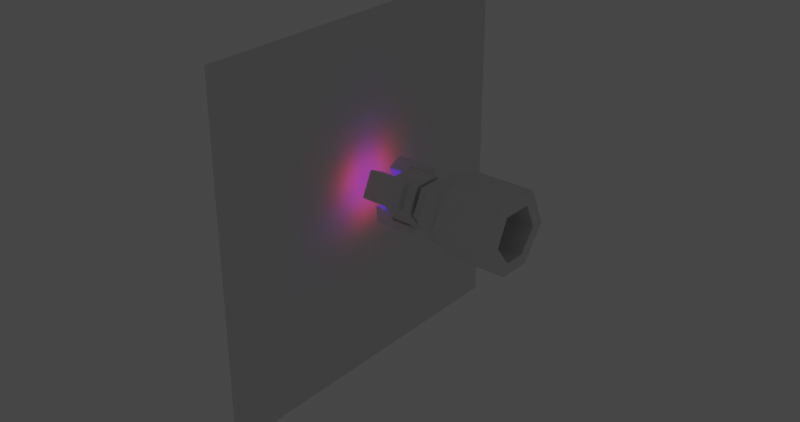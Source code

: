 # Source: minigun.blend  (saved by Blender 3.6.11; exported with 4.5.12 LTS)
import bpy
from mathutils import Matrix  # noqa: F401  (used for matrix-valued properties, if any)

bpy.ops.wm.read_factory_settings(use_empty=True)
scene = bpy.context.scene
scene.name = 'Scene'

# ---- collections
col_collection = bpy.data.collections.new('Collection'); scene.collection.children.link(col_collection)
col_minigun = bpy.data.collections.new('Minigun'); scene.collection.children.link(col_minigun)
col_pistol = bpy.data.collections.new('Pistol'); scene.collection.children.link(col_pistol)
col_pistol.hide_render = True
col_pistol.hide_viewport = True

# ---- materials (node trees are filled in below, after node groups)
mat_material_001 = bpy.data.materials.new('Material.001')
mat_material_003 = bpy.data.materials.new('Material.003')
mat_material_002 = bpy.data.materials.new('Material.002')

# ---- node groups
ng_auto_smooth = bpy.data.node_groups.new('Auto Smooth', 'GeometryNodeTree')
_s = ng_auto_smooth.interface.new_socket(name='Geometry', in_out='OUTPUT', socket_type='NodeSocketGeometry')
_s = ng_auto_smooth.interface.new_socket(name='Geometry', in_out='INPUT', socket_type='NodeSocketGeometry')
_s = ng_auto_smooth.interface.new_socket(name='Angle', in_out='INPUT', socket_type='NodeSocketFloat')
_s.subtype = 'ANGLE'
_s.min_value = 0.0
_s.max_value = 3.142
ng_auto_smooth.is_modifier = True
_N = ng_auto_smooth.nodes; _L = ng_auto_smooth.links
n0 = _N.new('NodeGroupOutput'); n0.name = 'Group Output'; n0.location = (480, -100)
n1 = _N.new('NodeGroupInput'); n1.name = 'Group Input'; n1.location = (-420, -300)
n2 = _N.new('NodeGroupInput'); n2.name = 'Group Input.001'; n2.location = (-60, -100)
n3 = _N.new('GeometryNodeSetShadeSmooth'); n3.name = 'Set Shade Smooth'; n3.location = (120, -100)
n3.domain = 'EDGE'
n4 = _N.new('GeometryNodeSetShadeSmooth'); n4.name = 'Set Shade Smooth.001'; n4.location = (300, -100)
n5 = _N.new('GeometryNodeInputMeshEdgeAngle'); n5.name = 'Edge Angle'; n5.location = (-420, -220)
n6 = _N.new('GeometryNodeInputEdgeSmooth'); n6.name = 'Is Edge Smooth'; n6.location = (-60, -160)
n7 = _N.new('GeometryNodeInputShadeSmooth'); n7.name = 'Is Face Smooth'; n7.location = (-240, -340)
n8 = _N.new('FunctionNodeBooleanMath'); n8.name = 'Boolean Math'; n8.location = (-60, -220)
n9 = _N.new('FunctionNodeCompare'); n9.name = 'Compare'; n9.location = (-240, -180)
n9.operation = 'LESS_EQUAL'
_L.new(n5.outputs[0], n9.inputs[0])
_L.new(n4.outputs[0], n0.inputs[0])
_L.new(n1.outputs[1], n9.inputs[1])
_L.new(n9.outputs[0], n8.inputs[0])
_L.new(n7.outputs[0], n8.inputs[1])
_L.new(n2.outputs[0], n3.inputs[0])
_L.new(n6.outputs[0], n3.inputs[1])
_L.new(n3.outputs[0], n4.inputs[0])
_L.new(n8.outputs[0], n3.inputs[2])
n0.is_active_output = True

# ---- material node trees
mat_material_001.use_nodes = True; mat_material_001.node_tree.nodes.clear()
_N = mat_material_001.node_tree.nodes; _L = mat_material_001.node_tree.links
n0 = _N.new('ShaderNodeBsdfPrincipled'); n0.name = 'Principled BSDF'; n0.location = (10, 300)
n0.distribution = 'GGX'
n0.subsurface_method = 'RANDOM_WALK_SKIN'
n0.inputs[3].default_value = 1.45
n0.inputs[27].default_value = (0.0, 0.0, 0.0, 1.0)
n0.inputs[28].default_value = 1.0
n1 = _N.new('ShaderNodeOutputMaterial'); n1.name = 'Material Output'; n1.location = (300, 300)
_L.new(n0.outputs[0], n1.inputs[0])
n1.is_active_output = True
mat_material_003.use_nodes = True; mat_material_003.node_tree.nodes.clear()
_N = mat_material_003.node_tree.nodes; _L = mat_material_003.node_tree.links
n0 = _N.new('ShaderNodeBsdfPrincipled'); n0.name = 'Principled BSDF'; n0.location = (10, 300)
n0.distribution = 'GGX'
n0.subsurface_method = 'RANDOM_WALK_SKIN'
n0.inputs[0].default_value = (0.003148, 0.0, 0.8, 1.0)
n0.inputs[3].default_value = 1.45
n0.inputs[27].default_value = (0.01453, 0.01143, 0.8, 1.0)
n0.inputs[28].default_value = 5.0
n1 = _N.new('ShaderNodeOutputMaterial'); n1.name = 'Material Output'; n1.location = (300, 300)
_L.new(n0.outputs[0], n1.inputs[0])
n1.is_active_output = True
mat_material_002.use_nodes = True; mat_material_002.node_tree.nodes.clear()
_N = mat_material_002.node_tree.nodes; _L = mat_material_002.node_tree.links
n0 = _N.new('ShaderNodeBsdfPrincipled'); n0.name = 'Principled BSDF'; n0.location = (10, 300)
n0.distribution = 'GGX'
n0.subsurface_method = 'RANDOM_WALK_SKIN'
n0.inputs[0].default_value = (0.8, 0.0, 0.001381, 1.0)
n0.inputs[3].default_value = 1.45
n0.inputs[27].default_value = (0.8, 0.03429, 0.03561, 1.0)
n0.inputs[28].default_value = 5.0
n1 = _N.new('ShaderNodeOutputMaterial'); n1.name = 'Material Output'; n1.location = (300, 300)
_L.new(n0.outputs[0], n1.inputs[0])
n1.is_active_output = True

# ---- world
world_world = bpy.data.worlds.new('World'); scene.world = world_world
world_world.use_nodes = True; world_world.node_tree.nodes.clear()
_N = world_world.node_tree.nodes; _L = world_world.node_tree.links
n0 = _N.new('ShaderNodeOutputWorld'); n0.name = 'World Output'; n0.location = (300, 300)
n1 = _N.new('ShaderNodeBackground'); n1.name = 'Background'; n1.location = (10, 300)
n1.inputs[0].default_value = (0.05088, 0.05088, 0.05088, 1.0)
_L.new(n1.outputs[0], n0.inputs[0])
n0.is_active_output = True
world_world.color = (0.05088, 0.05088, 0.05088)
world_world.use_sun_shadow = False
world_world.sun_shadow_jitter_overblur = 0.0

# ---- meshes
me_cylinder = bpy.data.meshes.new('Cylinder')
me_cylinder.from_pydata([(0.0, 1.0, -1.0), (0.0, 1.0, 1.0), (0.7071, 0.7071, -1.0), (0.7071, 0.7071, 1.0), (1.0, 0.0, -1.0), (1.0, 0.0, 1.0), (0.7071, -0.7071, -1.0), (0.7071, -0.7071, 1.0), (0.0, -1.0, -1.0), (0.0, -1.0, 1.0), (-0.7071, -0.7071, -1.0), (-0.7071, -0.7071, 1.0), (-1.0, 0.0, -1.0), (-1.0, 0.0, 1.0), (-0.7071, 0.7071, -1.0), (-0.7071, 0.7071, 1.0)], [], [(0, 1, 3, 2), (2, 3, 5, 4), (4, 5, 7, 6), (6, 7, 9, 8), (8, 9, 11, 10), (10, 11, 13, 12), (3, 1, 15, 13, 11, 9, 7, 5), (12, 13, 15, 14), (14, 15, 1, 0), (0, 2, 4, 6, 8, 10, 12, 14)])
_uv = me_cylinder.uv_layers.new(name='UVMap')
_uv.uv.foreach_set('vector', [1.0, 0.5, 1.0, 1.0, 0.875, 1.0, 0.875, 0.5, 0.875, 0.5, 0.875, 1.0, 0.75, 1.0, 0.75, 0.5, 0.75, 0.5, 0.75, 1.0, 0.625, 1.0, 0.625, 0.5, 0.625, 0.5, 0.625, 1.0, 0.5, 1.0, 0.5, 0.5, 0.5, 0.5, 0.5, 1.0, 0.375, 1.0, 0.375, 0.5, 0.375, 0.5, 0.375, 1.0, 0.25, 1.0, 0.25, 0.5, 0.4197, 0.4197, 0.25, 0.49, 0.08029, 0.4197, 0.01, 0.25, 0.08029, 0.08029, 0.25, 0.01, 0.4197, 0.08029, 0.49, 0.25, 0.25, 0.5, 0.25, 1.0, 0.125, 1.0, 0.125, 0.5, 0.125, 0.5, 0.125, 1.0, 0.0, 1.0, 0.0, 0.5, 0.75, 0.49, 0.9197, 0.4197, 0.99, 0.25, 0.9197, 0.08029, 0.75, 0.01, 0.5803, 0.08029, 0.51, 0.25, 0.5803, 0.4197])
me_cylinder.materials.append(mat_material_001)
me_cylinder.update()
me_plane = bpy.data.meshes.new('Plane')
me_plane.from_pydata([(-1.0, -1.0, 0.0), (1.0, -1.0, 0.0), (-1.0, 1.0, 0.0), (1.0, 1.0, 0.0)], [], [(0, 1, 3, 2)])
_uv = me_plane.uv_layers.new(name='UVMap')
_uv.uv.foreach_set('vector', [0.0, 0.0, 1.0, 0.0, 1.0, 1.0, 0.0, 1.0])
me_plane.update()
me_cube_002 = bpy.data.meshes.new('Cube.002')
me_cube_002.from_pydata([(0.06278, -0.07967, 0.1244), (0.06278, 0.07967, 0.1244), (0.07816, 0.08801, -9.705e-08), (0.06278, -0.1404, -0.005843), (0.06278, -0.05614, -0.1186), (0.07816, 0.06223, -0.06223), (0.06278, 0.05614, -0.1186), (0.06278, 0.1404, -0.005843), (0.07816, -4.038e-09, -0.08801), (0.06278, 0.1051, 0.1642), (0.07816, -0.06223, -0.06223), (0.06278, -0.1051, 0.1642), (0.06278, 0.1852, -0.007711), (0.07816, -0.08801, -9.705e-08), (0.06278, 0.07408, -0.1565), (0.06278, -0.07408, -0.1565), (0.06278, -0.1852, -0.007711), (0.07816, -0.06223, 0.06223), (0.5084, 0.08185, 0.1278), (0.5084, -0.08185, 0.1278), (0.07816, -4.038e-09, 0.08801), (0.5084, 0.1442, -0.006003), (0.5084, 0.05767, -0.1218), (0.07816, 0.06223, 0.06223), (0.5084, -0.05767, -0.1218), (0.5084, -0.1442, -0.006003), (-0.0004351, -0.07967, 0.1244), (-0.0004351, 0.05614, -0.1186), (-0.0004351, -0.1404, -0.005843), (-0.0004351, -0.05614, -0.1186), (-0.0004351, 0.1404, -0.005843), (-0.0004351, 0.07967, 0.1244), (-0.0004351, -0.06223, -0.06223), (-0.0004351, -0.06223, 0.06223), (-0.0004351, -4.038e-09, 0.08801), (-0.0004351, 0.08801, -9.442e-08), (-0.0004351, -0.08801, -9.442e-08), (-0.0004351, 0.06223, -0.06223), (-0.0004351, 0.06223, 0.06223), (-0.0004351, -4.038e-09, -0.08801), (0.1756, 0.1051, 0.1642), (0.1756, 0.1852, -0.007711), (0.1756, -0.1051, 0.1642), (0.1756, 0.07408, -0.1565), (0.1756, -0.07408, -0.1565), (0.1756, -0.1852, -0.007711), (0.1756, 0.1241, 0.1939), (0.5084, 0.1241, 0.1939), (0.5084, -0.1241, 0.1939), (0.1756, 0.2187, -0.009104), (0.5084, 0.2187, -0.009104), (0.5084, 0.08747, -0.1848), (0.5084, -0.08747, -0.1848), (0.5084, -0.2187, -0.009104), (0.1756, -0.1241, 0.1939), (0.1756, 0.08747, -0.1848), (0.1756, -0.08747, -0.1848), (0.1756, -0.2187, -0.009104), (0.2062, 0.08185, 0.1278), (0.2062, -0.08185, 0.1278), (0.2062, 0.1442, -0.006003), (0.2062, 0.05767, -0.1218), (0.2062, -0.05767, -0.1218), (0.2062, -0.1442, -0.006003)], [], [(3, 4, 15, 16), (30, 31, 1, 7), (29, 4, 3, 28), (27, 6, 4, 29), (18, 21, 50, 47), (7, 1, 9, 12), (6, 7, 12, 14), (1, 0, 11, 9), (4, 6, 14, 15), (0, 3, 16, 11), (18, 19, 59, 58), (24, 25, 53, 52), (40, 42, 54, 46), (43, 41, 49, 55), (25, 19, 48, 53), (22, 24, 52, 51), (6, 27, 30, 7), (1, 31, 26, 0), (3, 0, 26, 28), (27, 29, 28, 36, 32, 39, 37, 35, 30), (37, 5, 2, 35), (37, 39, 8, 5), (10, 8, 39, 32), (36, 13, 10, 32), (17, 13, 36, 33), (34, 20, 17, 33), (2, 5, 8, 10, 13, 17, 20, 23), (38, 23, 20, 34), (35, 2, 23, 38), (36, 28, 26, 31, 30, 35, 38, 34, 33), (9, 11, 42, 40), (16, 15, 44, 45), (11, 16, 45, 42), (14, 12, 41, 43), (15, 14, 43, 44), (12, 9, 40, 41), (49, 46, 47, 50), (56, 55, 51, 52), (55, 49, 50, 51), (54, 57, 53, 48), (57, 56, 52, 53), (46, 54, 48, 47), (21, 22, 51, 50), (44, 43, 55, 56), (19, 18, 47, 48), (45, 44, 56, 57), (41, 40, 46, 49), (42, 45, 57, 54), (62, 61, 60, 58, 59, 63), (19, 25, 63, 59), (24, 22, 61, 62), (21, 18, 58, 60), (22, 21, 60, 61), (25, 24, 62, 63)])
_uv = me_cube_002.uv_layers.new(name='UVMap')
_uv.uv.foreach_set('vector', [0.375, 0.75, 0.375, 0.6654, 0.375, 0.6654, 0.375, 0.75, 0.4637, 0.4315, 0.625, 0.4315, 0.625, 0.5, 0.4637, 0.5, 0.3065, 0.6654, 0.375, 0.6654, 0.375, 0.75, 0.3065, 0.75, 0.3065, 0.5846, 0.375, 0.5846, 0.375, 0.6654, 0.3065, 0.6654, 0.625, 0.5, 0.4637, 0.5, 0.4637, 0.5, 0.625, 0.5, 0.4637, 0.5, 0.625, 0.5, 0.625, 0.5, 0.4637, 0.5, 0.375, 0.5846, 0.375, 0.5, 0.375, 0.5, 0.375, 0.5846, 0.625, 0.5, 0.625, 0.75, 0.625, 0.75, 0.625, 0.5, 0.375, 0.6654, 0.375, 0.5846, 0.375, 0.5846, 0.375, 0.6654, 0.625, 0.75, 0.4637, 0.75, 0.4637, 0.75, 0.625, 0.75, 0.625, 0.5, 0.625, 0.75, 0.625, 0.75, 0.625, 0.5, 0.375, 0.6654, 0.4637, 0.75, 0.4637, 0.75, 0.375, 0.6654, 0.625, 0.5, 0.625, 0.75, 0.625, 0.75, 0.625, 0.5, 0.375, 0.5846, 0.375, 0.5, 0.375, 0.5, 0.375, 0.5846, 0.4637, 0.75, 0.625, 0.75, 0.625, 0.75, 0.4637, 0.75, 0.375, 0.5846, 0.375, 0.6654, 0.375, 0.6654, 0.375, 0.5846, 0.375, 0.5846, 0.3065, 0.5846, 0.3065, 0.5, 0.375, 0.5, 0.625, 0.5, 0.6935, 0.5, 0.6935, 0.75, 0.625, 0.75, 0.4637, 0.75, 0.625, 0.75, 0.625, 0.8185, 0.4637, 0.8185, 0.3065, 0.5846, 0.3065, 0.6654, 0.3065, 0.75, 0.3934, 0.7094, 0.3504, 0.6731, 0.3509, 0.6226, 0.3891, 0.5614, 0.4719, 0.5199, 0.4637, 0.4315, 0.875, 0.75, 0.875, 1.0, 1.0, 1.0, 1.0, 0.75, 0.875, 0.75, 0.75, 0.75, 0.75, 1.0, 0.875, 1.0, 0.625, 1.0, 0.75, 1.0, 0.75, 0.75, 0.625, 0.75, 0.5, 0.75, 0.5, 1.0, 0.625, 1.0, 0.625, 0.75, 0.375, 1.0, 0.5, 1.0, 0.5, 0.75, 0.375, 0.75, 0.25, 0.75, 0.25, 1.0, 0.375, 1.0, 0.375, 0.75, 0.25, 0.49, 0.4197, 0.4197, 0.49, 0.25, 0.4197, 0.08029, 0.25, 0.01, 0.08029, 0.08029, 0.01, 0.25, 0.08029, 0.4197, 0.125, 0.75, 0.125, 1.0, 0.25, 1.0, 0.25, 0.75, 0.0, 0.75, 0.0, 1.0, 0.125, 1.0, 0.125, 0.75, 0.3934, 0.7094, 0.3065, 0.75, 0.625, 0.8185, 0.6935, 0.5, 0.4637, 0.4315, 0.4719, 0.5199, 0.5596, 0.549, 0.578, 0.6441, 0.5054, 0.7185, 0.625, 0.5, 0.625, 0.75, 0.625, 0.75, 0.625, 0.5, 0.375, 0.75, 0.375, 0.6654, 0.375, 0.6654, 0.375, 0.75, 0.625, 0.75, 0.4637, 0.75, 0.4637, 0.75, 0.625, 0.75, 0.375, 0.5846, 0.375, 0.5, 0.375, 0.5, 0.375, 0.5846, 0.375, 0.6654, 0.375, 0.5846, 0.375, 0.5846, 0.375, 0.6654, 0.4637, 0.5, 0.625, 0.5, 0.625, 0.5, 0.4637, 0.5, 0.4637, 0.5, 0.625, 0.5, 0.625, 0.5, 0.4637, 0.5, 0.375, 0.6654, 0.375, 0.5846, 0.375, 0.5846, 0.375, 0.6654, 0.375, 0.5846, 0.375, 0.5, 0.375, 0.5, 0.375, 0.5846, 0.625, 0.75, 0.4637, 0.75, 0.4637, 0.75, 0.625, 0.75, 0.375, 0.75, 0.375, 0.6654, 0.375, 0.6654, 0.375, 0.75, 0.625, 0.5, 0.625, 0.75, 0.625, 0.75, 0.625, 0.5, 0.4637, 0.5, 0.375, 0.5846, 0.375, 0.5846, 0.4637, 0.5, 0.375, 0.6654, 0.375, 0.5846, 0.375, 0.5846, 0.375, 0.6654, 0.625, 0.75, 0.625, 0.5, 0.625, 0.5, 0.625, 0.75, 0.375, 0.75, 0.375, 0.6654, 0.375, 0.6654, 0.375, 0.75, 0.4637, 0.5, 0.625, 0.5, 0.625, 0.5, 0.4637, 0.5, 0.625, 0.75, 0.4637, 0.75, 0.4637, 0.75, 0.625, 0.75, 0.375, 0.6654, 0.375, 0.5846, 0.4637, 0.5, 0.625, 0.5, 0.625, 0.75, 0.4637, 0.75, 0.625, 0.75, 0.4637, 0.75, 0.4637, 0.75, 0.625, 0.75, 0.375, 0.6654, 0.375, 0.5846, 0.375, 0.5846, 0.375, 0.6654, 0.4637, 0.5, 0.625, 0.5, 0.625, 0.5, 0.4637, 0.5, 0.375, 0.5846, 0.4637, 0.5, 0.4637, 0.5, 0.375, 0.5846, 0.4637, 0.75, 0.375, 0.6654, 0.375, 0.6654, 0.4637, 0.75])
me_cube_002.materials.append(mat_material_001)
me_cube_002.update()
me_cube_007 = bpy.data.meshes.new('Cube.007')
me_cube_007.from_pydata([(-0.07903, 0.07859, -8.197e-08), (0.07816, 0.07859, -8.666e-08), (-0.07903, 0.05557, -0.05557), (0.07816, 0.05557, -0.05557), (-0.07903, -3.566e-09, -0.07859), (0.07816, -3.566e-09, -0.07859), (-0.07903, -0.05557, -0.05557), (0.07816, -0.05557, -0.05557), (-0.07903, -0.07859, -8.197e-08), (0.07816, -0.07859, -8.666e-08), (-0.07903, -0.05557, 0.05557), (0.07816, -0.05557, 0.05557), (-0.07903, -3.566e-09, 0.07859), (0.07816, -3.566e-09, 0.07859), (-0.07903, 0.05557, 0.05557), (0.07816, 0.05557, 0.05557), (-0.1859, -0.03473, 0.05073), (-0.1859, 0.03473, 0.05073), (-0.1859, -0.01599, -0.04609), (-0.1859, -0.05531, 0.006553), (-0.1859, 0.05531, 0.006553), (-0.1859, 0.01599, -0.04609), (-0.1859, -0.07967, 0.1244), (-0.1859, 0.07967, 0.1244), (-0.1859, 0.05614, -0.1186), (-0.1859, 0.1404, -0.005843), (-0.1859, -0.1404, -0.005843), (-0.1859, -0.05614, -0.1186), (-0.1693, -0.03473, 0.05073), (-0.1693, 0.03473, 0.05073), (-0.1693, 0.01599, -0.04609), (-0.1693, 0.05531, 0.006553), (-0.1693, -0.05531, 0.006553), (-0.1693, -0.01599, -0.04609), (-0.1859, 0.06469, 0.09986), (-0.1859, 0.04971, 0.0753), (-0.1859, -0.04971, 0.0753), (-0.1859, -0.06469, 0.09986), (-0.1859, 0.04275, -0.09442), (-0.1859, 0.02937, -0.07025), (-0.1859, 0.08366, 0.002421), (-0.1859, 0.112, -0.001711), (-0.1859, -0.112, -0.001711), (-0.1859, -0.08366, 0.002421), (-0.1859, -0.02937, -0.07025), (-0.1859, -0.04275, -0.09442), (-0.1625, 0.06469, 0.09986), (-0.1625, 0.04971, 0.0753), (-0.1625, -0.04971, 0.0753), (-0.1625, -0.06469, 0.09986), (-0.1625, 0.04275, -0.09442), (-0.1625, 0.02937, -0.07025), (-0.1625, 0.08366, 0.002421), (-0.1625, 0.112, -0.001711), (-0.1625, -0.112, -0.001711), (-0.1625, -0.08366, 0.002421), (-0.1625, -0.02937, -0.07025), (-0.1625, -0.04275, -0.09442), (-0.02227, 0.07967, 0.1244), (-0.02227, 0.1404, -0.005843), (-0.02227, -0.05614, -0.1186), (-0.02227, 0.05614, -0.1186), (-0.02227, -0.1404, -0.005843), (-0.02227, -0.07967, 0.1244)], [], [(0, 1, 3, 2), (2, 3, 5, 4), (4, 5, 7, 6), (6, 7, 9, 8), (8, 9, 11, 10), (10, 11, 13, 12), (3, 1, 15, 13, 11, 9, 7, 5), (12, 13, 15, 14), (14, 15, 1, 0), (0, 2, 4, 6, 8, 10, 12, 14), (62, 63, 22, 26), (17, 20, 31, 29), (58, 23, 22, 63), (61, 24, 25, 59), (34, 37, 22, 23), (38, 41, 25, 24), (42, 45, 27, 26), (45, 38, 24, 27), (37, 42, 26, 22), (41, 34, 23, 25), (33, 32, 28, 29, 31, 30), (21, 18, 33, 30), (20, 21, 30, 31), (19, 16, 28, 32), (18, 19, 32, 33), (16, 17, 29, 28), (20, 17, 35, 40), (36, 43, 55, 48), (16, 19, 43, 36), (38, 45, 57, 50), (18, 21, 39, 44), (39, 40, 52, 51), (19, 18, 44, 43), (34, 41, 53, 46), (21, 20, 40, 39), (37, 34, 46, 49), (17, 16, 36, 35), (44, 39, 51, 56), (52, 47, 46, 53), (48, 55, 54, 49), (56, 51, 50, 57), (55, 56, 57, 54), (51, 52, 53, 50), (47, 48, 49, 46), (41, 38, 50, 53), (43, 44, 56, 55), (42, 37, 49, 54), (35, 36, 48, 47), (40, 35, 47, 52), (45, 42, 54, 57), (24, 61, 60, 27), (27, 60, 62, 26), (25, 23, 58, 59), (61, 59, 58, 63, 62, 60)])
me_cube_007.polygons.foreach_set('material_index', [0, 0, 0, 0, 0, 0, 0, 0, 0, 0, 0, 0, 0, 0, 0, 0, 0, 0, 0, 0, 1, 0, 0, 0, 0, 0, 0, 0, 0, 0, 0, 0, 0, 0, 0, 0, 0, 0, 1, 1, 1, 1, 1, 1, 0, 0, 0, 0, 0, 0, 0, 0, 0, 0])
_uv = me_cube_007.uv_layers.new(name='UVMap')
_uv.uv.foreach_set('vector', [1.0, 0.5, 1.0, 1.0, 0.875, 1.0, 0.875, 0.5, 0.875, 0.5, 0.875, 1.0, 0.75, 1.0, 0.75, 0.5, 0.75, 0.5, 0.75, 1.0, 0.625, 1.0, 0.625, 0.5, 0.625, 0.5, 0.625, 1.0, 0.5, 1.0, 0.5, 0.5, 0.5, 0.5, 0.5, 1.0, 0.375, 1.0, 0.375, 0.5, 0.375, 0.5, 0.375, 1.0, 0.25, 1.0, 0.25, 0.5, 0.4197, 0.4197, 0.25, 0.49, 0.08029, 0.4197, 0.01, 0.25, 0.08029, 0.08029, 0.25, 0.01, 0.4197, 0.08029, 0.49, 0.25, 0.25, 0.5, 0.25, 1.0, 0.125, 1.0, 0.125, 0.5, 0.125, 0.5, 0.125, 1.0, 0.0, 1.0, 0.0, 0.5, 0.75, 0.49, 0.9197, 0.4197, 0.99, 0.25, 0.9197, 0.08029, 0.75, 0.01, 0.5803, 0.08029, 0.51, 0.25, 0.5803, 0.4197, 0.4637, 0.8185, 0.625, 0.8185, 0.625, 1.0, 0.4637, 1.0, 0.5199, 0.1471, 0.4924, 0.1569, 0.4924, 0.1569, 0.5199, 0.1471, 0.6935, 0.5, 0.875, 0.5, 0.875, 0.75, 0.6935, 0.75, 0.3065, 0.5846, 0.125, 0.5846, 0.125, 0.5, 0.3065, 0.5, 0.59, 0.2157, 0.59, 0.0343, 0.625, 0.0, 0.625, 0.25, 0.4042, 0.1547, 0.4732, 0.219, 0.4637, 0.25, 0.375, 0.1654, 0.4732, 0.03103, 0.4042, 0.09526, 0.375, 0.0846, 0.4637, 0.0, 0.4042, 0.09526, 0.4042, 0.1547, 0.375, 0.1654, 0.375, 0.0846, 0.59, 0.0343, 0.4732, 0.03103, 0.4637, 0.0, 0.625, 0.0, 0.4732, 0.219, 0.59, 0.2157, 0.625, 0.25, 0.4637, 0.25, 0.4626, 0.1166, 0.4924, 0.09308, 0.5199, 0.1029, 0.5199, 0.1471, 0.4924, 0.1569, 0.4626, 0.1334, 0.4626, 0.1334, 0.4626, 0.1166, 0.4626, 0.1166, 0.4626, 0.1334, 0.4924, 0.1569, 0.4626, 0.1334, 0.4626, 0.1334, 0.4924, 0.1569, 0.4924, 0.09308, 0.5199, 0.1029, 0.5199, 0.1029, 0.4924, 0.09308, 0.4626, 0.1166, 0.4924, 0.09308, 0.4924, 0.09308, 0.4626, 0.1166, 0.5199, 0.1029, 0.5199, 0.1471, 0.5199, 0.1471, 0.5199, 0.1029, 0.4924, 0.1569, 0.5199, 0.1471, 0.5549, 0.1814, 0.4828, 0.1879, 0.5549, 0.0686, 0.4828, 0.06206, 0.4828, 0.06206, 0.5549, 0.0686, 0.5199, 0.1029, 0.4924, 0.09308, 0.4828, 0.06206, 0.5549, 0.0686, 0.4042, 0.1547, 0.4042, 0.09526, 0.4042, 0.09526, 0.4042, 0.1547, 0.4626, 0.1166, 0.4626, 0.1334, 0.4334, 0.1441, 0.4334, 0.1059, 0.4334, 0.1441, 0.4828, 0.1879, 0.4828, 0.1879, 0.4334, 0.1441, 0.4924, 0.09308, 0.4626, 0.1166, 0.4334, 0.1059, 0.4828, 0.06206, 0.59, 0.2157, 0.4732, 0.219, 0.4732, 0.219, 0.59, 0.2157, 0.4626, 0.1334, 0.4924, 0.1569, 0.4828, 0.1879, 0.4334, 0.1441, 0.59, 0.0343, 0.59, 0.2157, 0.59, 0.2157, 0.59, 0.0343, 0.5199, 0.1471, 0.5199, 0.1029, 0.5549, 0.0686, 0.5549, 0.1814, 0.4334, 0.1059, 0.4334, 0.1441, 0.4334, 0.1441, 0.4334, 0.1059, 0.4828, 0.1879, 0.5549, 0.1814, 0.59, 0.2157, 0.4732, 0.219, 0.5549, 0.0686, 0.4828, 0.06206, 0.4732, 0.03103, 0.59, 0.0343, 0.4334, 0.1059, 0.4334, 0.1441, 0.4042, 0.1547, 0.4042, 0.09526, 0.4828, 0.06206, 0.4334, 0.1059, 0.4042, 0.09526, 0.4732, 0.03103, 0.4334, 0.1441, 0.4828, 0.1879, 0.4732, 0.219, 0.4042, 0.1547, 0.5549, 0.1814, 0.5549, 0.0686, 0.59, 0.0343, 0.59, 0.2157, 0.4732, 0.219, 0.4042, 0.1547, 0.4042, 0.1547, 0.4732, 0.219, 0.4828, 0.06206, 0.4334, 0.1059, 0.4334, 0.1059, 0.4828, 0.06206, 0.4732, 0.03103, 0.59, 0.0343, 0.59, 0.0343, 0.4732, 0.03103, 0.5549, 0.1814, 0.5549, 0.0686, 0.5549, 0.0686, 0.5549, 0.1814, 0.4828, 0.1879, 0.5549, 0.1814, 0.5549, 0.1814, 0.4828, 0.1879, 0.4042, 0.09526, 0.4732, 0.03103, 0.4732, 0.03103, 0.4042, 0.09526, 0.125, 0.5846, 0.3065, 0.5846, 0.3065, 0.6654, 0.125, 0.6654, 0.125, 0.6654, 0.3065, 0.6654, 0.3065, 0.75, 0.125, 0.75, 0.4637, 0.25, 0.625, 0.25, 0.625, 0.4315, 0.4637, 0.4315, 0.3065, 0.5846, 0.4637, 0.4315, 0.6935, 0.5, 0.625, 0.8185, 0.3065, 0.75, 0.3065, 0.6654])
me_cube_007.materials.append(mat_material_001)
me_cube_007.materials.append(mat_material_003)
me_cube_007.update()
me_cube_001 = bpy.data.meshes.new('Cube.001')
me_cube_001.from_pydata([(-0.09605, -0.02502, -0.05715), (-0.09605, -0.02502, 0.05715), (-0.09605, 0.0339, -0.05715), (-0.09605, 0.0339, 0.05715), (0.2412, -0.04185, -0.07398), (0.2412, -0.04185, 0.07398), (0.06965, 0.00127, -0.07398), (0.06965, 0.00127, 0.07398), (0.06965, 0.05072, -0.07398), (0.06965, 0.05072, 0.07398), (0.06965, -0.04185, -0.07398), (0.06965, -0.04185, 0.07398), (-0.09605, 0.00127, -0.05715), (-0.09605, 0.00127, 0.05715), (0.2412, 0.00127, -0.07398), (0.2412, 0.00127, 0.07398), (-0.09605, 0.00127, -0.07398), (-0.09605, -0.04185, -0.07398), (-0.09605, -0.04185, 0.07398), (-0.09605, 0.00127, 0.07398), (-0.09605, 0.05072, 0.07398), (-0.09605, 0.05072, -0.07398), (-0.03833, 0.00127, 0.05715), (-0.03833, 0.00127, -0.05715), (-0.03833, -0.02502, -0.05715), (-0.03833, -0.02502, 0.05715), (-0.03833, 0.0339, 0.05715), (-0.03833, 0.0339, -0.05715)], [], [(3, 2, 27, 26), (8, 9, 7, 6), (14, 15, 5, 4), (10, 11, 18, 17), (6, 14, 4, 10), (7, 19, 18, 11), (15, 7, 11, 5), (16, 6, 10, 17), (4, 5, 11, 10), (21, 20, 9, 8), (21, 8, 6, 16), (9, 20, 19, 7), (6, 7, 15, 14), (1, 13, 22, 25), (0, 12, 16, 17), (1, 0, 17, 18), (3, 13, 19, 20), (2, 3, 20, 21), (12, 2, 21, 16), (13, 1, 18, 19), (23, 22, 26, 27), (24, 25, 22, 23), (0, 1, 25, 24), (2, 12, 23, 27), (13, 3, 26, 22), (12, 0, 24, 23)])
me_cube_001.polygons.foreach_set('material_index', [0, 0, 0, 0, 0, 0, 0, 0, 0, 0, 0, 0, 0, 0, 0, 0, 0, 0, 0, 0, 1, 1, 0, 0, 0, 0])
_uv = me_cube_001.uv_layers.new(name='UVMap')
_uv.uv.foreach_set('vector', [0.5966, 0.2046, 0.4034, 0.2046, 0.4034, 0.2046, 0.5966, 0.2046, 0.375, 0.3728, 0.625, 0.3728, 0.625, 0.5, 0.375, 0.5, 0.375, 0.6336, 0.625, 0.6336, 0.625, 0.75, 0.375, 0.75, 0.375, 0.8772, 0.625, 0.8772, 0.625, 1.0, 0.375, 1.0, 0.2478, 0.6336, 0.375, 0.6336, 0.375, 0.75, 0.2478, 0.75, 0.7522, 0.6336, 0.875, 0.6336, 0.875, 0.75, 0.7522, 0.75, 0.625, 0.6336, 0.7522, 0.6336, 0.7522, 0.75, 0.625, 0.75, 0.125, 0.6336, 0.2478, 0.6336, 0.2478, 0.75, 0.125, 0.75, 0.375, 0.75, 0.625, 0.75, 0.625, 0.8772, 0.375, 0.8772, 0.375, 0.25, 0.625, 0.25, 0.625, 0.3728, 0.375, 0.3728, 0.125, 0.5, 0.2478, 0.5, 0.2478, 0.6336, 0.125, 0.6336, 0.7522, 0.5, 0.875, 0.5, 0.875, 0.6336, 0.7522, 0.6336, 0.375, 0.5, 0.625, 0.5, 0.625, 0.6336, 0.375, 0.6336, 0.5966, 0.04544, 0.5966, 0.1164, 0.5966, 0.1164, 0.5966, 0.04544, 0.4034, 0.04544, 0.4034, 0.1164, 0.375, 0.1164, 0.375, 0.0, 0.5966, 0.04544, 0.4034, 0.04544, 0.375, 0.0, 0.625, 0.0, 0.5966, 0.2046, 0.5966, 0.1164, 0.625, 0.1164, 0.625, 0.25, 0.4034, 0.2046, 0.5966, 0.2046, 0.625, 0.25, 0.375, 0.25, 0.4034, 0.1164, 0.4034, 0.2046, 0.375, 0.25, 0.375, 0.1164, 0.5966, 0.1164, 0.5966, 0.04544, 0.625, 0.0, 0.625, 0.1164, 0.4034, 0.1164, 0.5966, 0.1164, 0.5966, 0.2046, 0.4034, 0.2046, 0.4034, 0.04544, 0.5966, 0.04544, 0.5966, 0.1164, 0.4034, 0.1164, 0.4034, 0.04544, 0.5966, 0.04544, 0.5966, 0.04544, 0.4034, 0.04544, 0.4034, 0.2046, 0.4034, 0.1164, 0.4034, 0.1164, 0.4034, 0.2046, 0.5966, 0.1164, 0.5966, 0.2046, 0.5966, 0.2046, 0.5966, 0.1164, 0.4034, 0.1164, 0.4034, 0.04544, 0.4034, 0.04544, 0.4034, 0.1164])
me_cube_001.materials.append(mat_material_001)
me_cube_001.materials.append(mat_material_002)
me_cube_001.update()
me_cube_005 = bpy.data.meshes.new('Cube.005')
me_cube_005.from_pydata([(-0.1686, -0.02946, -0.05715), (-0.1686, -0.02946, 0.05715), (-0.1686, 0.02946, -0.05715), (-0.1686, 0.02946, 0.05715), (0.1686, -0.04629, -0.07398), (0.1686, -0.04629, 0.07398), (-0.002907, -0.003167, -0.07398), (-0.002907, -0.003167, 0.07398), (-0.002907, 0.04629, -0.07398), (-0.002907, 0.04629, 0.07398), (-0.002907, -0.04629, -0.07398), (-0.002907, -0.04629, 0.07398), (-0.1686, -0.003167, -0.05715), (-0.1686, -0.003167, 0.05715), (0.1686, -0.003167, -0.07398), (0.1686, -0.003167, 0.07398), (-0.1686, -0.003167, -0.07398), (-0.1686, -0.04629, -0.07398), (-0.1686, -0.04629, 0.07398), (-0.1686, -0.003167, 0.07398), (-0.1686, 0.04629, 0.07398), (-0.1686, 0.04629, -0.07398), (-0.1109, -0.003167, 0.05715), (-0.1109, -0.003167, -0.05715), (-0.1109, -0.02946, -0.05715), (-0.1109, -0.02946, 0.05715), (-0.1109, 0.02946, 0.05715), (-0.1109, 0.02946, -0.05715)], [], [(3, 2, 27, 26), (8, 9, 7, 6), (14, 15, 5, 4), (10, 11, 18, 17), (6, 14, 4, 10), (7, 19, 18, 11), (15, 7, 11, 5), (16, 6, 10, 17), (4, 5, 11, 10), (21, 20, 9, 8), (21, 8, 6, 16), (9, 20, 19, 7), (6, 7, 15, 14), (1, 13, 22, 25), (0, 12, 16, 17), (1, 0, 17, 18), (3, 13, 19, 20), (2, 3, 20, 21), (12, 2, 21, 16), (13, 1, 18, 19), (23, 22, 26, 27), (24, 25, 22, 23), (0, 1, 25, 24), (2, 12, 23, 27), (13, 3, 26, 22), (12, 0, 24, 23)])
me_cube_005.polygons.foreach_set('material_index', [0, 0, 0, 0, 0, 0, 0, 0, 0, 0, 0, 0, 0, 0, 0, 0, 0, 0, 0, 0, 1, 1, 0, 0, 0, 0])
_uv = me_cube_005.uv_layers.new(name='UVMap')
_uv.uv.foreach_set('vector', [0.5966, 0.2046, 0.4034, 0.2046, 0.4034, 0.2046, 0.5966, 0.2046, 0.375, 0.3728, 0.625, 0.3728, 0.625, 0.5, 0.375, 0.5, 0.375, 0.6336, 0.625, 0.6336, 0.625, 0.75, 0.375, 0.75, 0.375, 0.8772, 0.625, 0.8772, 0.625, 1.0, 0.375, 1.0, 0.2478, 0.6336, 0.375, 0.6336, 0.375, 0.75, 0.2478, 0.75, 0.7522, 0.6336, 0.875, 0.6336, 0.875, 0.75, 0.7522, 0.75, 0.625, 0.6336, 0.7522, 0.6336, 0.7522, 0.75, 0.625, 0.75, 0.125, 0.6336, 0.2478, 0.6336, 0.2478, 0.75, 0.125, 0.75, 0.375, 0.75, 0.625, 0.75, 0.625, 0.8772, 0.375, 0.8772, 0.375, 0.25, 0.625, 0.25, 0.625, 0.3728, 0.375, 0.3728, 0.125, 0.5, 0.2478, 0.5, 0.2478, 0.6336, 0.125, 0.6336, 0.7522, 0.5, 0.875, 0.5, 0.875, 0.6336, 0.7522, 0.6336, 0.375, 0.5, 0.625, 0.5, 0.625, 0.6336, 0.375, 0.6336, 0.5966, 0.04544, 0.5966, 0.1164, 0.5966, 0.1164, 0.5966, 0.04544, 0.4034, 0.04544, 0.4034, 0.1164, 0.375, 0.1164, 0.375, 0.0, 0.5966, 0.04544, 0.4034, 0.04544, 0.375, 0.0, 0.625, 0.0, 0.5966, 0.2046, 0.5966, 0.1164, 0.625, 0.1164, 0.625, 0.25, 0.4034, 0.2046, 0.5966, 0.2046, 0.625, 0.25, 0.375, 0.25, 0.4034, 0.1164, 0.4034, 0.2046, 0.375, 0.25, 0.375, 0.1164, 0.5966, 0.1164, 0.5966, 0.04544, 0.625, 0.0, 0.625, 0.1164, 0.4034, 0.1164, 0.5966, 0.1164, 0.5966, 0.2046, 0.4034, 0.2046, 0.4034, 0.04544, 0.5966, 0.04544, 0.5966, 0.1164, 0.4034, 0.1164, 0.4034, 0.04544, 0.5966, 0.04544, 0.5966, 0.04544, 0.4034, 0.04544, 0.4034, 0.2046, 0.4034, 0.1164, 0.4034, 0.1164, 0.4034, 0.2046, 0.5966, 0.1164, 0.5966, 0.2046, 0.5966, 0.2046, 0.5966, 0.1164, 0.4034, 0.1164, 0.4034, 0.04544, 0.4034, 0.04544, 0.4034, 0.1164])
me_cube_005.materials.append(mat_material_001)
me_cube_005.materials.append(mat_material_002)
me_cube_005.update()
me_cube_008 = bpy.data.meshes.new('Cube.008')
me_cube_008.from_pydata([(-0.2799, -0.02008, -0.0501), (-0.2799, -0.0501, -0.02008), (-0.2799, -0.03221, -0.04768), (-0.2799, -0.04149, -0.04149), (-0.2799, -0.04768, -0.03221), (-0.2799, -0.0501, 0.02008), (-0.2799, -0.02008, 0.0501), (-0.2799, -0.04768, 0.03221), (-0.2799, -0.04149, 0.04149), (-0.2799, -0.03221, 0.04768), (-0.2799, 0.0501, -0.02008), (-0.2799, 0.02008, -0.0501), (-0.2799, 0.04768, -0.03221), (-0.2799, 0.04149, -0.04149), (-0.2799, 0.03221, -0.04768), (-0.2799, 0.02008, 0.0501), (-0.2799, 0.0501, 0.02008), (-0.2799, 0.03221, 0.04768), (-0.2799, 0.04149, 0.04149), (-0.2799, 0.04768, 0.03221), (0.2261, -0.06219, -0.02127), (0.2261, -0.02127, -0.06219), (0.2261, -0.05908, -0.03693), (0.2261, -0.0502, -0.0502), (0.2261, -0.03693, -0.05908), (0.2261, -0.02127, 0.06219), (0.2261, -0.06219, 0.02127), (0.2261, -0.03693, 0.05908), (0.2261, -0.0502, 0.0502), (0.2261, -0.05908, 0.03693), (0.2261, 0.02127, -0.06219), (0.2261, 0.06219, -0.02127), (0.2261, 0.03693, -0.05908), (0.2261, 0.0502, -0.0502), (0.2261, 0.05908, -0.03693), (0.2261, 0.06219, 0.02127), (0.2261, 0.02127, 0.06219), (0.2261, 0.05908, 0.03693), (0.2261, 0.0502, 0.0502), (0.2261, 0.03693, 0.05908), (-0.2799, 0.02127, -0.06219), (-0.2799, 0.03693, -0.05908), (-0.2799, 0.0502, -0.0502), (-0.2799, 0.05908, -0.03693), (-0.2799, 0.06219, -0.02127), (-0.2799, 0.03693, 0.05908), (-0.2799, 0.02127, 0.06219), (-0.2799, 0.0502, 0.0502), (-0.2799, 0.05908, 0.03693), (-0.2799, 0.06219, 0.02127), (-0.2799, -0.03693, -0.05908), (-0.2799, -0.02127, -0.06219), (-0.2799, -0.0502, -0.0502), (-0.2799, -0.05908, -0.03693), (-0.2799, -0.06219, -0.02127), (-0.2799, -0.02127, 0.06219), (-0.2799, -0.03693, 0.05908), (-0.2799, -0.0502, 0.0502), (-0.2799, -0.05908, 0.03693), (-0.2799, -0.06219, 0.02127), (0.2158, 0.02008, -0.0501), (0.2158, 0.03221, -0.04768), (0.2158, 0.04149, -0.04149), (0.2158, 0.04768, -0.03221), (0.2158, 0.0501, -0.02008), (0.2158, 0.03221, 0.04768), (0.2158, 0.02008, 0.0501), (0.2158, 0.04149, 0.04149), (0.2158, 0.04768, 0.03221), (0.2158, 0.0501, 0.02008), (0.2158, -0.03221, -0.04768), (0.2158, -0.02008, -0.0501), (0.2158, -0.04149, -0.04149), (0.2158, -0.04768, -0.03221), (0.2158, -0.0501, -0.02008), (0.2158, -0.02008, 0.0501), (0.2158, -0.03221, 0.04768), (0.2158, -0.04149, 0.04149), (0.2158, -0.04768, 0.03221), (0.2158, -0.0501, 0.02008), (0.2261, 0.03693, -0.05908), (0.2261, 0.02127, -0.06219), (0.2261, 0.0502, -0.0502), (0.2261, 0.05908, -0.03693), (0.2261, 0.06219, -0.02127), (0.2261, 0.02127, 0.06219), (0.2261, 0.03693, 0.05908), (0.2261, 0.0502, 0.0502), (0.2261, 0.05908, 0.03693), (0.2261, 0.06219, 0.02127), (0.2261, -0.02127, -0.06219), (0.2261, -0.03693, -0.05908), (0.2261, -0.0502, -0.0502), (0.2261, -0.05908, -0.03693), (0.2261, -0.06219, -0.02127), (0.2261, -0.03693, 0.05908), (0.2261, -0.02127, 0.06219), (0.2261, -0.0502, 0.0502), (0.2261, -0.05908, 0.03693), (0.2261, -0.06219, 0.02127)], [], [(94, 99, 59, 54), (30, 32, 33, 34, 31, 35, 37, 38, 39, 36, 25, 27, 28, 29, 26, 20, 22, 23, 24, 21), (85, 46, 55, 96), (17, 18, 67, 65), (44, 49, 89, 84), (81, 40, 41, 80), (80, 41, 42, 82), (82, 42, 43, 83), (83, 43, 44, 84), (46, 85, 86, 45), (45, 86, 87, 47), (47, 87, 88, 48), (48, 88, 89, 49), (51, 90, 91, 50), (50, 91, 92, 52), (52, 92, 93, 53), (53, 93, 94, 54), (96, 55, 56, 95), (95, 56, 57, 97), (97, 57, 58, 98), (98, 58, 59, 99), (40, 81, 90, 51), (11, 14, 41, 40), (14, 13, 42, 41), (13, 12, 43, 42), (12, 10, 44, 43), (17, 15, 46, 45), (18, 17, 45, 47), (19, 18, 47, 48), (16, 19, 48, 49), (2, 0, 51, 50), (3, 2, 50, 52), (4, 3, 52, 53), (1, 4, 53, 54), (6, 9, 56, 55), (9, 8, 57, 56), (8, 7, 58, 57), (7, 5, 59, 58), (0, 11, 40, 51), (5, 1, 54, 59), (15, 6, 55, 46), (10, 16, 49, 44), (71, 70, 72, 73, 74, 79, 78, 77, 76, 75, 66, 65, 67, 68, 69, 64, 63, 62, 61, 60), (8, 9, 76, 77), (18, 19, 68, 67), (7, 8, 77, 78), (19, 16, 69, 68), (14, 11, 60, 61), (5, 7, 78, 79), (0, 2, 70, 71), (13, 14, 61, 62), (11, 0, 71, 60), (2, 3, 72, 70), (12, 13, 62, 63), (1, 5, 79, 74), (3, 4, 73, 72), (10, 12, 63, 64), (6, 15, 66, 75), (4, 1, 74, 73), (15, 17, 65, 66), (16, 10, 64, 69), (9, 6, 75, 76), (32, 30, 81, 80), (33, 32, 80, 82), (34, 33, 82, 83), (31, 34, 83, 84), (36, 39, 86, 85), (39, 38, 87, 86), (38, 37, 88, 87), (37, 35, 89, 88), (21, 24, 91, 90), (24, 23, 92, 91), (23, 22, 93, 92), (22, 20, 94, 93), (27, 25, 96, 95), (28, 27, 95, 97), (29, 28, 97, 98), (26, 29, 98, 99), (30, 21, 90, 81), (20, 26, 99, 94), (25, 36, 85, 96), (35, 31, 84, 89)])
_uv = me_cube_008.uv_layers.new(name='UVMap')
_uv.uv.foreach_set('vector', [0.4573, 0.75, 0.5427, 0.75, 0.5427, 1.0, 0.4573, 1.0, 0.375, 0.5823, 0.3813, 0.5508, 0.3991, 0.5241, 0.4258, 0.5063, 0.4573, 0.5, 0.5427, 0.5, 0.5742, 0.5063, 0.6009, 0.5241, 0.6187, 0.5508, 0.625, 0.5823, 0.625, 0.6677, 0.6187, 0.6992, 0.6009, 0.7259, 0.5742, 0.7437, 0.5427, 0.75, 0.4573, 0.75, 0.4258, 0.7437, 0.3991, 0.7259, 0.3813, 0.6992, 0.375, 0.6677, 0.625, 0.5823, 0.875, 0.5823, 0.875, 0.6677, 0.625, 0.6677, 0.5958, 0.1897, 0.5834, 0.2084, 0.5834, 0.2084, 0.5958, 0.1897, 0.4573, 0.25, 0.5427, 0.25, 0.5427, 0.5, 0.4573, 0.5, 0.375, 0.5823, 0.125, 0.5823, 0.125, 0.5508, 0.375, 0.5508, 0.375, 0.5508, 0.125, 0.5508, 0.125, 0.5, 0.375, 0.5, 0.375, 0.5, 0.375, 0.25, 0.4258, 0.25, 0.4258, 0.5, 0.4258, 0.5, 0.4258, 0.25, 0.4573, 0.25, 0.4573, 0.5, 0.875, 0.5823, 0.625, 0.5823, 0.625, 0.5508, 0.875, 0.5508, 0.875, 0.5508, 0.625, 0.5508, 0.625, 0.5, 0.875, 0.5, 0.625, 0.25, 0.625, 0.5, 0.5742, 0.5, 0.5742, 0.25, 0.5742, 0.25, 0.5742, 0.5, 0.5427, 0.5, 0.5427, 0.25, 0.125, 0.6677, 0.375, 0.6677, 0.375, 0.6992, 0.125, 0.6992, 0.125, 0.6992, 0.375, 0.6992, 0.375, 0.75, 0.125, 0.75, 0.375, 1.0, 0.375, 0.75, 0.4258, 0.75, 0.4258, 1.0, 0.4258, 1.0, 0.4258, 0.75, 0.4573, 0.75, 0.4573, 1.0, 0.625, 0.6677, 0.875, 0.6677, 0.875, 0.6992, 0.625, 0.6992, 0.625, 0.6992, 0.875, 0.6992, 0.875, 0.75, 0.625, 0.75, 0.625, 0.75, 0.625, 1.0, 0.5742, 1.0, 0.5742, 0.75, 0.5742, 0.75, 0.5742, 1.0, 0.5427, 1.0, 0.5427, 0.75, 0.125, 0.5823, 0.375, 0.5823, 0.375, 0.6677, 0.125, 0.6677, 0.3993, 0.1654, 0.4042, 0.1897, 0.3813, 0.1992, 0.375, 0.1677, 0.4042, 0.1897, 0.4166, 0.2084, 0.3991, 0.2259, 0.3813, 0.1992, 0.4166, 0.2084, 0.4353, 0.2208, 0.4258, 0.2437, 0.3991, 0.2259, 0.4353, 0.2208, 0.4596, 0.2257, 0.4573, 0.25, 0.4258, 0.2437, 0.5958, 0.1897, 0.6007, 0.1654, 0.625, 0.1677, 0.6187, 0.1992, 0.5834, 0.2084, 0.5958, 0.1897, 0.6187, 0.1992, 0.6009, 0.2259, 0.5647, 0.2208, 0.5834, 0.2084, 0.6009, 0.2259, 0.5742, 0.2437, 0.5404, 0.2257, 0.5647, 0.2208, 0.5742, 0.2437, 0.5427, 0.25, 0.4042, 0.06026, 0.3993, 0.08464, 0.375, 0.08225, 0.3813, 0.05077, 0.4166, 0.04161, 0.4042, 0.06026, 0.3813, 0.05077, 0.3991, 0.02409, 0.4353, 0.02916, 0.4166, 0.04161, 0.3991, 0.02409, 0.4258, 0.006261, 0.4596, 0.0243, 0.4353, 0.02916, 0.4258, 0.006261, 0.4573, 0.0, 0.6007, 0.08464, 0.5958, 0.06026, 0.6187, 0.05077, 0.625, 0.08225, 0.5958, 0.06026, 0.5834, 0.04161, 0.6009, 0.02409, 0.6187, 0.05077, 0.5834, 0.04161, 0.5647, 0.02916, 0.5742, 0.006261, 0.6009, 0.02409, 0.5647, 0.02916, 0.5404, 0.0243, 0.5427, 0.0, 0.5742, 0.006261, 0.3993, 0.08464, 0.3993, 0.1654, 0.375, 0.1677, 0.375, 0.08225, 0.5404, 0.0243, 0.4596, 0.0243, 0.4573, 0.0, 0.5427, 0.0, 0.6007, 0.1654, 0.6007, 0.08464, 0.625, 0.08225, 0.625, 0.1677, 0.4596, 0.2257, 0.5404, 0.2257, 0.5427, 0.25, 0.4573, 0.25, 0.3993, 0.08464, 0.4042, 0.06026, 0.4166, 0.04161, 0.4353, 0.02916, 0.4596, 0.0243, 0.5404, 0.0243, 0.5647, 0.02916, 0.5834, 0.04161, 0.5958, 0.06026, 0.6007, 0.08464, 0.6007, 0.1654, 0.5958, 0.1897, 0.5834, 0.2084, 0.5647, 0.2208, 0.5404, 0.2257, 0.4596, 0.2257, 0.4353, 0.2208, 0.4166, 0.2084, 0.4042, 0.1897, 0.3993, 0.1654, 0.5834, 0.04161, 0.5958, 0.06026, 0.5958, 0.06026, 0.5834, 0.04161, 0.5834, 0.2084, 0.5647, 0.2208, 0.5647, 0.2208, 0.5834, 0.2084, 0.5647, 0.02916, 0.5834, 0.04161, 0.5834, 0.04161, 0.5647, 0.02916, 0.5647, 0.2208, 0.5404, 0.2257, 0.5404, 0.2257, 0.5647, 0.2208, 0.4042, 0.1897, 0.3993, 0.1654, 0.3993, 0.1654, 0.4042, 0.1897, 0.5404, 0.0243, 0.5647, 0.02916, 0.5647, 0.02916, 0.5404, 0.0243, 0.3993, 0.08464, 0.4042, 0.06026, 0.4042, 0.06026, 0.3993, 0.08464, 0.4166, 0.2084, 0.4042, 0.1897, 0.4042, 0.1897, 0.4166, 0.2084, 0.3993, 0.1654, 0.3993, 0.08464, 0.3993, 0.08464, 0.3993, 0.1654, 0.4042, 0.06026, 0.4166, 0.04161, 0.4166, 0.04161, 0.4042, 0.06026, 0.4353, 0.2208, 0.4166, 0.2084, 0.4166, 0.2084, 0.4353, 0.2208, 0.4596, 0.0243, 0.5404, 0.0243, 0.5404, 0.0243, 0.4596, 0.0243, 0.4166, 0.04161, 0.4353, 0.02916, 0.4353, 0.02916, 0.4166, 0.04161, 0.4596, 0.2257, 0.4353, 0.2208, 0.4353, 0.2208, 0.4596, 0.2257, 0.6007, 0.08464, 0.6007, 0.1654, 0.6007, 0.1654, 0.6007, 0.08464, 0.4353, 0.02916, 0.4596, 0.0243, 0.4596, 0.0243, 0.4353, 0.02916, 0.6007, 0.1654, 0.5958, 0.1897, 0.5958, 0.1897, 0.6007, 0.1654, 0.5404, 0.2257, 0.4596, 0.2257, 0.4596, 0.2257, 0.5404, 0.2257, 0.5958, 0.06026, 0.6007, 0.08464, 0.6007, 0.08464, 0.5958, 0.06026, 0.3813, 0.5508, 0.375, 0.5823, 0.375, 0.5823, 0.3813, 0.5508, 0.3991, 0.5241, 0.3813, 0.5508, 0.3813, 0.5508, 0.3991, 0.5241, 0.4258, 0.5063, 0.3991, 0.5241, 0.3991, 0.5241, 0.4258, 0.5063, 0.4573, 0.5, 0.4258, 0.5063, 0.4258, 0.5063, 0.4573, 0.5, 0.625, 0.5823, 0.6187, 0.5508, 0.6187, 0.5508, 0.625, 0.5823, 0.6187, 0.5508, 0.6009, 0.5241, 0.6009, 0.5241, 0.6187, 0.5508, 0.6009, 0.5241, 0.5742, 0.5063, 0.5742, 0.5063, 0.6009, 0.5241, 0.5742, 0.5063, 0.5427, 0.5, 0.5427, 0.5, 0.5742, 0.5063, 0.375, 0.6677, 0.3813, 0.6992, 0.3813, 0.6992, 0.375, 0.6677, 0.3813, 0.6992, 0.3991, 0.7259, 0.3991, 0.7259, 0.3813, 0.6992, 0.3991, 0.7259, 0.4258, 0.7437, 0.4258, 0.7437, 0.3991, 0.7259, 0.4258, 0.7437, 0.4573, 0.75, 0.4573, 0.75, 0.4258, 0.7437, 0.6187, 0.6992, 0.625, 0.6677, 0.625, 0.6677, 0.6187, 0.6992, 0.6009, 0.7259, 0.6187, 0.6992, 0.6187, 0.6992, 0.6009, 0.7259, 0.5742, 0.7437, 0.6009, 0.7259, 0.6009, 0.7259, 0.5742, 0.7437, 0.5427, 0.75, 0.5742, 0.7437, 0.5742, 0.7437, 0.5427, 0.75, 0.375, 0.5823, 0.375, 0.6677, 0.375, 0.6677, 0.375, 0.5823, 0.4573, 0.75, 0.5427, 0.75, 0.5427, 0.75, 0.4573, 0.75, 0.625, 0.6677, 0.625, 0.5823, 0.625, 0.5823, 0.625, 0.6677, 0.5427, 0.5, 0.4573, 0.5, 0.4573, 0.5, 0.5427, 0.5])
me_cube_008.update()
me_cube_009 = bpy.data.meshes.new('Cube.009')
me_cube_009.from_pydata([(-0.04379, -0.03911, 0.08463), (-0.04379, -0.06586, 0.04459), (-0.04379, -0.02252, 0.08793), (-0.04379, -0.03911, -0.04049), (-0.04379, -0.05317, -0.0311), (-0.04379, -0.06256, -0.01704), (-0.04379, -0.06586, -0.0004532), (-0.04379, -0.05317, 0.07524), (-0.04379, -0.06256, 0.06118), (-0.04379, 0.02252, -0.04379), (-0.04379, 0.06586, -0.0004532), (-0.04379, 0.03911, -0.04049), (-0.04379, 0.05317, -0.0311), (-0.04379, 0.06256, -0.01704), (-0.04379, 0.06586, 0.04459), (-0.04379, 0.02252, 0.08793), (-0.04379, 0.06256, 0.06118), (-0.04379, 0.05317, 0.07524), (-0.04379, 0.03911, 0.08463), (-0.03552, -0.06256, -0.01835), (-0.0304, -0.06586, -0.002574), (-0.03987, -0.05317, -0.03172), (-0.04379, -0.02252, -0.04379), (-0.04277, -0.03911, -0.04065), (-0.007008, 0.05317, 0.06941), (-0.01135, 0.06256, 0.05604), (-0.004105, 0.03911, 0.07835), (-0.003086, 0.02252, 0.08148), (-0.04277, 0.03911, -0.04065), (-0.0304, 0.06586, -0.002574), (-0.03552, 0.06256, -0.01835), (-0.03987, 0.05317, -0.03172), (-0.01648, 0.06586, 0.04027), (-0.004105, -0.03911, 0.07835), (-0.003086, -0.02252, 0.08148), (-0.007008, -0.05317, 0.06941), (-0.01135, -0.06256, 0.05604), (-0.01648, -0.06586, 0.04027), (-0.02807, -0.06256, -0.02215), (-0.01832, -0.06586, -0.00873), (-0.03633, -0.05317, -0.03352), (-0.04185, -0.03911, -0.04112), (0.02617, 0.05317, 0.05251), (0.01791, 0.06256, 0.04113), (0.0317, 0.03911, 0.06011), (0.03363, 0.02252, 0.06277), (-0.04185, 0.03911, -0.04112), (-0.01832, 0.06586, -0.00873), (-0.02807, 0.06256, -0.02215), (-0.03633, 0.05317, -0.03352), (0.008161, 0.06586, 0.02771), (0.0317, -0.03911, 0.06011), (0.03363, -0.02252, 0.06277), (0.02617, -0.05317, 0.05251), (0.01791, -0.06256, 0.04113), (0.008161, -0.06586, 0.02771), (-0.02215, -0.06256, -0.02807), (-0.00873, -0.06586, -0.01832), (-0.03352, -0.05317, -0.03633), (-0.04112, -0.03911, -0.04185), (0.05251, 0.05317, 0.02617), (0.04113, 0.06256, 0.01791), (0.06011, 0.03911, 0.0317), (0.06277, 0.02252, 0.03363), (-0.04112, 0.03911, -0.04185), (-0.00873, 0.06586, -0.01832), (-0.02215, 0.06256, -0.02807), (-0.03352, 0.05317, -0.03633), (0.02771, 0.06586, 0.008161), (0.06011, -0.03911, 0.0317), (0.06277, -0.02252, 0.03363), (0.05251, -0.05317, 0.02617), (0.04113, -0.06256, 0.01791), (0.02771, -0.06586, 0.008161), (-0.01835, -0.06256, -0.03552), (-0.002574, -0.06586, -0.0304), (-0.03172, -0.05317, -0.03987), (-0.04065, -0.03911, -0.04277), (0.06941, 0.05317, -0.007008), (0.05604, 0.06256, -0.01135), (0.07835, 0.03911, -0.004105), (0.08148, 0.02252, -0.003086), (-0.04065, 0.03911, -0.04277), (-0.002574, 0.06586, -0.0304), (-0.01835, 0.06256, -0.03552), (-0.03172, 0.05317, -0.03987), (0.04027, 0.06586, -0.01648), (0.07835, -0.03911, -0.004105), (0.08148, -0.02252, -0.003086), (0.06941, -0.05317, -0.007008), (0.05604, -0.06256, -0.01135), (0.04027, -0.06586, -0.01648), (-0.01704, -0.06256, -0.04379), (-0.0004531, -0.06586, -0.04379), (-0.0311, -0.05317, -0.04379), (-0.04049, -0.03911, -0.04379), (0.07524, 0.05317, -0.04379), (0.06118, 0.06256, -0.04379), (0.08463, 0.03911, -0.04379), (0.08793, 0.02252, -0.04379), (-0.04049, 0.03911, -0.04379), (-0.0004531, 0.06586, -0.04379), (-0.01704, 0.06256, -0.04379), (-0.0311, 0.05317, -0.04379), (0.04459, 0.06586, -0.04379), (0.08463, -0.03911, -0.04379), (0.08793, -0.02252, -0.04379), (0.07524, -0.05317, -0.04379), (0.06118, -0.06256, -0.04379), (0.04459, -0.06586, -0.04379)], [], [(9, 22, 3, 4, 5, 6, 1, 8, 7, 0, 2, 15, 18, 17, 16, 14, 10, 13, 12, 11), (30, 29, 47, 48), (2, 0, 33, 34), (9, 11, 28), (0, 7, 35, 33), (13, 10, 29, 30), (7, 8, 36, 35), (6, 5, 19, 20), (11, 12, 31, 28), (8, 1, 37, 36), (5, 4, 21, 19), (12, 13, 30, 31), (3, 22, 23), (4, 3, 23, 21), (1, 6, 20, 37), (16, 17, 24, 25), (14, 16, 25, 32), (15, 2, 34, 27), (17, 18, 26, 24), (10, 14, 32, 29), (18, 15, 27, 26), (42, 44, 62, 60), (20, 19, 38, 39), (36, 37, 55, 54), (28, 31, 49, 46), (19, 21, 40, 38), (31, 30, 48, 49), (23, 22, 41), (37, 20, 39, 55), (21, 23, 41, 40), (25, 24, 42, 43), (27, 34, 52, 45), (32, 25, 43, 50), (24, 26, 44, 42), (29, 32, 50, 47), (34, 33, 51, 52), (26, 27, 45, 44), (33, 35, 53, 51), (9, 28, 46), (35, 36, 54, 53), (56, 58, 76, 74), (47, 50, 68, 65), (52, 51, 69, 70), (44, 45, 63, 62), (51, 53, 71, 69), (9, 46, 64), (53, 54, 72, 71), (48, 47, 65, 66), (39, 38, 56, 57), (54, 55, 73, 72), (46, 49, 67, 64), (38, 40, 58, 56), (49, 48, 66, 67), (41, 22, 59), (55, 39, 57, 73), (40, 41, 59, 58), (43, 42, 60, 61), (45, 52, 70, 63), (50, 43, 61, 68), (87, 89, 107, 105), (67, 66, 84, 85), (59, 22, 77), (73, 57, 75, 91), (58, 59, 77, 76), (61, 60, 78, 79), (63, 70, 88, 81), (68, 61, 79, 86), (60, 62, 80, 78), (65, 68, 86, 83), (70, 69, 87, 88), (62, 63, 81, 80), (69, 71, 89, 87), (9, 64, 82), (71, 72, 90, 89), (66, 65, 83, 84), (57, 56, 74, 75), (72, 73, 91, 90), (64, 67, 85, 82), (9, 100, 103, 102, 101, 104, 97, 96, 98, 99, 106, 105, 107, 108, 109, 93, 92, 94, 95, 22), (9, 82, 100), (89, 90, 108, 107), (84, 83, 101, 102), (75, 74, 92, 93), (90, 91, 109, 108), (82, 85, 103, 100), (74, 76, 94, 92), (85, 84, 102, 103), (77, 22, 95), (91, 75, 93, 109), (76, 77, 95, 94), (79, 78, 96, 97), (81, 88, 106, 99), (86, 79, 97, 104), (78, 80, 98, 96), (83, 86, 104, 101), (88, 87, 105, 106), (80, 81, 99, 98)])
_uv = me_cube_009.uv_layers.new(name='UVMap')
_uv.uv.foreach_set('vector', [0.375, 0.5823, 0.375, 0.6677, 0.3813, 0.6992, 0.3991, 0.7259, 0.4258, 0.7437, 0.4573, 0.75, 0.5427, 0.75, 0.5742, 0.7437, 0.6009, 0.7259, 0.6187, 0.6992, 0.625, 0.6677, 0.625, 0.5823, 0.6187, 0.5508, 0.6009, 0.5241, 0.5742, 0.5063, 0.5427, 0.5, 0.4573, 0.5, 0.4258, 0.5063, 0.3991, 0.5241, 0.3813, 0.5508, 0.4258, 0.5063, 0.4573, 0.5, 0.4573, 0.5, 0.4258, 0.5063, 0.625, 0.6677, 0.6187, 0.6992, 0.6187, 0.6992, 0.625, 0.6677, 0.375, 0.5823, 0.3813, 0.5508, 0.3813, 0.5508, 0.6187, 0.6992, 0.6009, 0.7259, 0.6009, 0.7259, 0.6187, 0.6992, 0.4258, 0.5063, 0.4573, 0.5, 0.4573, 0.5, 0.4258, 0.5063, 0.6009, 0.7259, 0.5742, 0.7437, 0.5742, 0.7437, 0.6009, 0.7259, 0.4573, 0.75, 0.4258, 0.7437, 0.4258, 0.7437, 0.4573, 0.75, 0.3813, 0.5508, 0.3991, 0.5241, 0.3991, 0.5241, 0.3813, 0.5508, 0.5742, 0.7437, 0.5427, 0.75, 0.5427, 0.75, 0.5742, 0.7437, 0.4258, 0.7437, 0.3991, 0.7259, 0.3991, 0.7259, 0.4258, 0.7437, 0.3991, 0.5241, 0.4258, 0.5063, 0.4258, 0.5063, 0.3991, 0.5241, 0.3813, 0.6992, 0.375, 0.6677, 0.3813, 0.6992, 0.3991, 0.7259, 0.3813, 0.6992, 0.3813, 0.6992, 0.3991, 0.7259, 0.5427, 0.75, 0.4573, 0.75, 0.4573, 0.75, 0.5427, 0.75, 0.5742, 0.5063, 0.6009, 0.5241, 0.6009, 0.5241, 0.5742, 0.5063, 0.5427, 0.5, 0.5742, 0.5063, 0.5742, 0.5063, 0.5427, 0.5, 0.625, 0.5823, 0.625, 0.6677, 0.625, 0.6677, 0.625, 0.5823, 0.6009, 0.5241, 0.6187, 0.5508, 0.6187, 0.5508, 0.6009, 0.5241, 0.4573, 0.5, 0.5427, 0.5, 0.5427, 0.5, 0.4573, 0.5, 0.6187, 0.5508, 0.625, 0.5823, 0.625, 0.5823, 0.6187, 0.5508, 0.6009, 0.5241, 0.6187, 0.5508, 0.6187, 0.5508, 0.6009, 0.5241, 0.4573, 0.75, 0.4258, 0.7437, 0.4258, 0.7437, 0.4573, 0.75, 0.5742, 0.7437, 0.5427, 0.75, 0.5427, 0.75, 0.5742, 0.7437, 0.3813, 0.5508, 0.3991, 0.5241, 0.3991, 0.5241, 0.3813, 0.5508, 0.4258, 0.7437, 0.3991, 0.7259, 0.3991, 0.7259, 0.4258, 0.7437, 0.3991, 0.5241, 0.4258, 0.5063, 0.4258, 0.5063, 0.3991, 0.5241, 0.3813, 0.6992, 0.375, 0.6677, 0.3813, 0.6992, 0.5427, 0.75, 0.4573, 0.75, 0.4573, 0.75, 0.5427, 0.75, 0.3991, 0.7259, 0.3813, 0.6992, 0.3813, 0.6992, 0.3991, 0.7259, 0.5742, 0.5063, 0.6009, 0.5241, 0.6009, 0.5241, 0.5742, 0.5063, 0.625, 0.5823, 0.625, 0.6677, 0.625, 0.6677, 0.625, 0.5823, 0.5427, 0.5, 0.5742, 0.5063, 0.5742, 0.5063, 0.5427, 0.5, 0.6009, 0.5241, 0.6187, 0.5508, 0.6187, 0.5508, 0.6009, 0.5241, 0.4573, 0.5, 0.5427, 0.5, 0.5427, 0.5, 0.4573, 0.5, 0.625, 0.6677, 0.6187, 0.6992, 0.6187, 0.6992, 0.625, 0.6677, 0.6187, 0.5508, 0.625, 0.5823, 0.625, 0.5823, 0.6187, 0.5508, 0.6187, 0.6992, 0.6009, 0.7259, 0.6009, 0.7259, 0.6187, 0.6992, 0.375, 0.5823, 0.3813, 0.5508, 0.3813, 0.5508, 0.6009, 0.7259, 0.5742, 0.7437, 0.5742, 0.7437, 0.6009, 0.7259, 0.4258, 0.7437, 0.3991, 0.7259, 0.3991, 0.7259, 0.4258, 0.7437, 0.4573, 0.5, 0.5427, 0.5, 0.5427, 0.5, 0.4573, 0.5, 0.625, 0.6677, 0.6187, 0.6992, 0.6187, 0.6992, 0.625, 0.6677, 0.6187, 0.5508, 0.625, 0.5823, 0.625, 0.5823, 0.6187, 0.5508, 0.6187, 0.6992, 0.6009, 0.7259, 0.6009, 0.7259, 0.6187, 0.6992, 0.375, 0.5823, 0.3813, 0.5508, 0.3813, 0.5508, 0.6009, 0.7259, 0.5742, 0.7437, 0.5742, 0.7437, 0.6009, 0.7259, 0.4258, 0.5063, 0.4573, 0.5, 0.4573, 0.5, 0.4258, 0.5063, 0.4573, 0.75, 0.4258, 0.7437, 0.4258, 0.7437, 0.4573, 0.75, 0.5742, 0.7437, 0.5427, 0.75, 0.5427, 0.75, 0.5742, 0.7437, 0.3813, 0.5508, 0.3991, 0.5241, 0.3991, 0.5241, 0.3813, 0.5508, 0.4258, 0.7437, 0.3991, 0.7259, 0.3991, 0.7259, 0.4258, 0.7437, 0.3991, 0.5241, 0.4258, 0.5063, 0.4258, 0.5063, 0.3991, 0.5241, 0.3813, 0.6992, 0.375, 0.6677, 0.3813, 0.6992, 0.5427, 0.75, 0.4573, 0.75, 0.4573, 0.75, 0.5427, 0.75, 0.3991, 0.7259, 0.3813, 0.6992, 0.3813, 0.6992, 0.3991, 0.7259, 0.5742, 0.5063, 0.6009, 0.5241, 0.6009, 0.5241, 0.5742, 0.5063, 0.625, 0.5823, 0.625, 0.6677, 0.625, 0.6677, 0.625, 0.5823, 0.5427, 0.5, 0.5742, 0.5063, 0.5742, 0.5063, 0.5427, 0.5, 0.6187, 0.6992, 0.6009, 0.7259, 0.6009, 0.7259, 0.6187, 0.6992, 0.3991, 0.5241, 0.4258, 0.5063, 0.4258, 0.5063, 0.3991, 0.5241, 0.3813, 0.6992, 0.375, 0.6677, 0.3813, 0.6992, 0.5427, 0.75, 0.4573, 0.75, 0.4573, 0.75, 0.5427, 0.75, 0.3991, 0.7259, 0.3813, 0.6992, 0.3813, 0.6992, 0.3991, 0.7259, 0.5742, 0.5063, 0.6009, 0.5241, 0.6009, 0.5241, 0.5742, 0.5063, 0.625, 0.5823, 0.625, 0.6677, 0.625, 0.6677, 0.625, 0.5823, 0.5427, 0.5, 0.5742, 0.5063, 0.5742, 0.5063, 0.5427, 0.5, 0.6009, 0.5241, 0.6187, 0.5508, 0.6187, 0.5508, 0.6009, 0.5241, 0.4573, 0.5, 0.5427, 0.5, 0.5427, 0.5, 0.4573, 0.5, 0.625, 0.6677, 0.6187, 0.6992, 0.6187, 0.6992, 0.625, 0.6677, 0.6187, 0.5508, 0.625, 0.5823, 0.625, 0.5823, 0.6187, 0.5508, 0.6187, 0.6992, 0.6009, 0.7259, 0.6009, 0.7259, 0.6187, 0.6992, 0.375, 0.5823, 0.3813, 0.5508, 0.3813, 0.5508, 0.6009, 0.7259, 0.5742, 0.7437, 0.5742, 0.7437, 0.6009, 0.7259, 0.4258, 0.5063, 0.4573, 0.5, 0.4573, 0.5, 0.4258, 0.5063, 0.4573, 0.75, 0.4258, 0.7437, 0.4258, 0.7437, 0.4573, 0.75, 0.5742, 0.7437, 0.5427, 0.75, 0.5427, 0.75, 0.5742, 0.7437, 0.3813, 0.5508, 0.3991, 0.5241, 0.3991, 0.5241, 0.3813, 0.5508, 0.375, 0.5823, 0.3813, 0.5508, 0.3991, 0.5241, 0.4258, 0.5063, 0.4573, 0.5, 0.5427, 0.5, 0.5742, 0.5063, 0.6009, 0.5241, 0.6187, 0.5508, 0.625, 0.5823, 0.625, 0.6677, 0.6187, 0.6992, 0.6009, 0.7259, 0.5742, 0.7437, 0.5427, 0.75, 0.4573, 0.75, 0.4258, 0.7437, 0.3991, 0.7259, 0.3813, 0.6992, 0.375, 0.6677, 0.375, 0.5823, 0.3813, 0.5508, 0.3813, 0.5508, 0.6009, 0.7259, 0.5742, 0.7437, 0.5742, 0.7437, 0.6009, 0.7259, 0.4258, 0.5063, 0.4573, 0.5, 0.4573, 0.5, 0.4258, 0.5063, 0.4573, 0.75, 0.4258, 0.7437, 0.4258, 0.7437, 0.4573, 0.75, 0.5742, 0.7437, 0.5427, 0.75, 0.5427, 0.75, 0.5742, 0.7437, 0.3813, 0.5508, 0.3991, 0.5241, 0.3991, 0.5241, 0.3813, 0.5508, 0.4258, 0.7437, 0.3991, 0.7259, 0.3991, 0.7259, 0.4258, 0.7437, 0.3991, 0.5241, 0.4258, 0.5063, 0.4258, 0.5063, 0.3991, 0.5241, 0.3813, 0.6992, 0.375, 0.6677, 0.3813, 0.6992, 0.5427, 0.75, 0.4573, 0.75, 0.4573, 0.75, 0.5427, 0.75, 0.3991, 0.7259, 0.3813, 0.6992, 0.3813, 0.6992, 0.3991, 0.7259, 0.5742, 0.5063, 0.6009, 0.5241, 0.6009, 0.5241, 0.5742, 0.5063, 0.625, 0.5823, 0.625, 0.6677, 0.625, 0.6677, 0.625, 0.5823, 0.5427, 0.5, 0.5742, 0.5063, 0.5742, 0.5063, 0.5427, 0.5, 0.6009, 0.5241, 0.6187, 0.5508, 0.6187, 0.5508, 0.6009, 0.5241, 0.4573, 0.5, 0.5427, 0.5, 0.5427, 0.5, 0.4573, 0.5, 0.625, 0.6677, 0.6187, 0.6992, 0.6187, 0.6992, 0.625, 0.6677, 0.6187, 0.5508, 0.625, 0.5823, 0.625, 0.5823, 0.6187, 0.5508])
me_cube_009.update()
me_cube_010 = bpy.data.meshes.new('Cube.010')
me_cube_010.from_pydata([(-1.0, -1.0, -1.0), (-1.0, -1.0, 1.0), (-1.0, 1.0, -1.0), (-1.0, 1.0, 1.0), (1.0, -1.0, -1.0), (1.0, -1.0, 1.0), (1.0, 1.0, -1.0), (1.0, 1.0, 1.0)], [], [(0, 1, 3, 2), (2, 3, 7, 6), (6, 7, 5, 4), (4, 5, 1, 0), (2, 6, 4, 0), (7, 3, 1, 5)])
_uv = me_cube_010.uv_layers.new(name='UVMap')
_uv.uv.foreach_set('vector', [0.375, 0.0, 0.625, 0.0, 0.625, 0.25, 0.375, 0.25, 0.375, 0.25, 0.625, 0.25, 0.625, 0.5, 0.375, 0.5, 0.375, 0.5, 0.625, 0.5, 0.625, 0.75, 0.375, 0.75, 0.375, 0.75, 0.625, 0.75, 0.625, 1.0, 0.375, 1.0, 0.125, 0.5, 0.375, 0.5, 0.375, 0.75, 0.125, 0.75, 0.625, 0.5, 0.875, 0.5, 0.875, 0.75, 0.625, 0.75])
me_cube_010.update()
me_cube_011 = bpy.data.meshes.new('Cube.011')
me_cube_011.from_pydata([(-0.1111, -0.03767, -0.03468), (-0.1111, -0.05224, -0.02009), (-0.1257, -0.03767, -0.01929), (-0.1111, -0.04325, -0.03357), (-0.1111, -0.04798, -0.0304), (-0.1167, -0.03767, -0.03326), (-0.1168, -0.04339, -0.03191), (-0.1165, -0.04723, -0.02936), (-0.1195, -0.04609, -0.02805), (-0.1167, -0.05113, -0.01978), (-0.1214, -0.04798, -0.01952), (-0.1111, -0.05113, -0.02567), (-0.1168, -0.0498, -0.02549), (-0.1207, -0.04723, -0.02499), (-0.1246, -0.03767, -0.02493), (-0.1214, -0.03767, -0.02984), (-0.1246, -0.04325, -0.01935), (-0.1232, -0.04339, -0.02514), (-0.1207, -0.0431, -0.02913), (-0.1111, -0.05224, 0.05871), (-0.1112, -0.03767, 0.07336), (-0.1257, -0.03767, 0.0602), (-0.1111, -0.05113, 0.06431), (-0.1112, -0.04798, 0.06905), (-0.1167, -0.05113, 0.05927), (-0.1168, -0.0498, 0.06502), (-0.1166, -0.04723, 0.06885), (-0.1195, -0.04609, 0.068), (-0.1167, -0.03767, 0.0728), (-0.1215, -0.03767, 0.0701), (-0.1112, -0.04325, 0.07223), (-0.1169, -0.04339, 0.07146), (-0.1207, -0.0431, 0.06927), (-0.1246, -0.04325, 0.06007), (-0.1214, -0.04798, 0.05975), (-0.1246, -0.03767, 0.06568), (-0.1232, -0.04339, 0.06567), (-0.1207, -0.04723, 0.06511), (-0.1111, 0.03767, -0.03468), (-0.1257, 0.03767, -0.01929), (-0.1111, 0.05224, -0.02009), (-0.1167, 0.03767, -0.03326), (-0.1214, 0.03767, -0.02984), (-0.1111, 0.04325, -0.03357), (-0.1168, 0.04339, -0.03191), (-0.1207, 0.0431, -0.02913), (-0.1195, 0.04609, -0.02805), (-0.1246, 0.04325, -0.01935), (-0.1214, 0.04798, -0.01952), (-0.1246, 0.03767, -0.02493), (-0.1232, 0.04339, -0.02514), (-0.1207, 0.04723, -0.02499), (-0.1111, 0.05113, -0.02567), (-0.1111, 0.04798, -0.0304), (-0.1167, 0.05113, -0.01978), (-0.1168, 0.0498, -0.02549), (-0.1165, 0.04723, -0.02936), (-0.1112, 0.03767, 0.07336), (-0.1111, 0.05224, 0.05871), (-0.1257, 0.03767, 0.0602), (-0.1112, 0.04325, 0.07223), (-0.1112, 0.04798, 0.06905), (-0.1167, 0.03767, 0.0728), (-0.1169, 0.04339, 0.07146), (-0.1166, 0.04723, 0.06885), (-0.1195, 0.04609, 0.068), (-0.1167, 0.05113, 0.05927), (-0.1214, 0.04798, 0.05975), (-0.1111, 0.05113, 0.06431), (-0.1168, 0.0498, 0.06502), (-0.1207, 0.04723, 0.06511), (-0.1246, 0.03767, 0.06568), (-0.1215, 0.03767, 0.0701), (-0.1246, 0.04325, 0.06007), (-0.1232, 0.04339, 0.06567), (-0.1207, 0.0431, 0.06927), (0.09113, -0.03767, -0.03934), (0.1057, -0.03767, -0.02591), (0.09118, -0.05224, -0.02473), (0.0967, -0.03767, -0.03867), (0.1014, -0.03767, -0.03588), (0.09113, -0.04325, -0.03822), (0.09684, -0.04339, -0.03733), (0.1007, -0.0431, -0.03508), (0.09955, -0.04609, -0.03383), (0.1046, -0.04325, -0.02581), (0.1015, -0.04798, -0.02555), (0.1046, -0.03767, -0.0314), (0.1033, -0.04339, -0.03143), (0.1007, -0.04723, -0.03093), (0.09116, -0.05113, -0.03032), (0.09114, -0.04798, -0.03505), (0.09675, -0.05113, -0.02518), (0.09686, -0.0498, -0.03091), (0.09656, -0.04723, -0.03474), (0.09172, -0.03767, 0.05367), (0.09157, -0.05224, 0.03905), (0.1061, -0.03767, 0.0377), (0.0917, -0.04325, 0.05255), (0.09166, -0.04798, 0.04938), (0.09727, -0.03767, 0.05203), (0.09739, -0.04339, 0.05067), (0.09707, -0.04723, 0.04812), (0.1, -0.04609, 0.04669), (0.09713, -0.05113, 0.03852), (0.1019, -0.04798, 0.03808), (0.09162, -0.05113, 0.04464), (0.09732, -0.0498, 0.04424), (0.1012, -0.04723, 0.04359), (0.1051, -0.03767, 0.04339), (0.102, -0.03767, 0.04842), (0.105, -0.04325, 0.03779), (0.1037, -0.04339, 0.04364), (0.1012, -0.0431, 0.04774), (0.09118, 0.05224, -0.02473), (0.1057, 0.03767, -0.02591), (0.09113, 0.03767, -0.03934), (0.09675, 0.05113, -0.02518), (0.1015, 0.04798, -0.02555), (0.09116, 0.05113, -0.03032), (0.09686, 0.0498, -0.03091), (0.1007, 0.04723, -0.03093), (0.09955, 0.04609, -0.03383), (0.1046, 0.03767, -0.0314), (0.1014, 0.03767, -0.03588), (0.1046, 0.04325, -0.02581), (0.1033, 0.04339, -0.03143), (0.1007, 0.0431, -0.03508), (0.09113, 0.04325, -0.03822), (0.09114, 0.04798, -0.03505), (0.0967, 0.03767, -0.03867), (0.09684, 0.04339, -0.03733), (0.09656, 0.04723, -0.03474), (0.09157, 0.05224, 0.03905), (0.09172, 0.03767, 0.05367), (0.1061, 0.03767, 0.0377), (0.09162, 0.05113, 0.04464), (0.09166, 0.04798, 0.04938), (0.09713, 0.05113, 0.03852), (0.09732, 0.0498, 0.04424), (0.09707, 0.04723, 0.04812), (0.1, 0.04609, 0.04669), (0.09727, 0.03767, 0.05203), (0.102, 0.03767, 0.04842), (0.0917, 0.04325, 0.05255), (0.09739, 0.04339, 0.05067), (0.1012, 0.0431, 0.04774), (0.105, 0.04325, 0.03779), (0.1019, 0.04798, 0.03808), (0.1051, 0.03767, 0.04339), (0.1037, 0.04339, 0.04364), (0.1012, 0.04723, 0.04359), (0.0751, 0.05224, -0.02347), (0.08282, 0.03767, -0.03869), (0.05839, 0.03767, -0.02688), (0.0767, 0.05113, -0.02919), (0.07873, 0.04798, -0.03409), (0.06963, 0.05113, -0.02577), (0.07189, 0.04952, -0.03012), (0.07394, 0.04736, -0.03376), (0.07051, 0.04605, -0.03298), (0.07651, 0.03767, -0.03744), (0.06965, 0.03767, -0.03476), (0.08088, 0.04325, -0.03743), (0.0752, 0.04305, -0.0358), (0.06998, 0.04292, -0.03407), (0.06059, 0.04325, -0.02762), (0.06453, 0.04798, -0.02723), (0.06328, 0.03767, -0.03105), (0.06538, 0.04305, -0.03106), (0.06777, 0.04736, -0.03078), (0.08282, -0.03767, -0.03869), (0.0751, -0.05224, -0.02347), (0.05839, -0.03767, -0.02688), (0.08088, -0.04325, -0.03743), (0.07873, -0.04798, -0.03409), (0.07651, -0.03767, -0.03744), (0.0752, -0.04305, -0.0358), (0.07394, -0.04736, -0.03376), (0.07051, -0.04605, -0.03298), (0.06963, -0.05113, -0.02577), (0.06453, -0.04798, -0.02723), (0.0767, -0.05113, -0.02919), (0.07189, -0.04952, -0.03012), (0.06777, -0.04736, -0.03078), (0.06328, -0.03767, -0.03105), (0.06965, -0.03767, -0.03476), (0.06059, -0.04325, -0.02762), (0.06538, -0.04305, -0.03106), (0.06998, -0.04292, -0.03407), (0.0536, 0.05224, -0.0003058), (0.05839, 0.03767, -0.02688), (0.03419, 0.03767, -0.01908), (0.05306, 0.05113, -0.00792), (0.05378, 0.04798, -0.01564), (0.04959, 0.05113, -0.006801), (0.04998, 0.04952, -0.01153), (0.05087, 0.04736, -0.01582), (0.04852, 0.04605, -0.01606), (0.05351, 0.03767, -0.02301), (0.0472, 0.03767, -0.02017), (0.05565, 0.04325, -0.0223), (0.05188, 0.04305, -0.01957), (0.04793, 0.04292, -0.0179), (0.03909, 0.04325, -0.01696), (0.04449, 0.04798, -0.01265), (0.04041, 0.03767, -0.01879), (0.04374, 0.04305, -0.01695), (0.04675, 0.04736, -0.01449), (0.05839, -0.03767, -0.02688), (0.0536, -0.05224, -0.0003058), (0.03419, -0.03767, -0.01908), (0.05565, -0.04325, -0.0223), (0.05378, -0.04798, -0.01564), (0.05351, -0.03767, -0.02301), (0.05188, -0.04305, -0.01957), (0.05087, -0.04736, -0.01582), (0.04852, -0.04605, -0.01606), (0.04959, -0.05113, -0.006801), (0.04449, -0.04798, -0.01265), (0.05306, -0.05113, -0.00792), (0.04998, -0.04952, -0.01153), (0.04675, -0.04736, -0.01449), (0.04041, -0.03767, -0.01879), (0.0472, -0.03767, -0.02017), (0.03909, -0.04325, -0.01696), (0.04374, -0.04305, -0.01695), (0.04793, -0.04292, -0.0179), (-0.07264, 0.03767, -0.03686), (-0.05914, 0.05224, -0.02304), (-0.04382, 0.03767, -0.03481), (-0.06967, 0.04325, -0.03592), (-0.06606, 0.04798, -0.03296), (-0.06599, 0.03767, -0.03696), (-0.0638, 0.04305, -0.03566), (-0.0617, 0.04736, -0.03394), (-0.05833, 0.04605, -0.0344), (-0.05519, 0.05113, -0.02792), (-0.05088, 0.04798, -0.03188), (-0.06237, 0.05113, -0.02844), (-0.05856, 0.04952, -0.0312), (-0.05507, 0.04736, -0.03347), (-0.05039, 0.03767, -0.03585), (-0.05818, 0.03767, -0.0366), (-0.04689, 0.04325, -0.0343), (-0.05274, 0.04305, -0.03487), (-0.05825, 0.04292, -0.03558), (-0.08167, -0.03767, 0.07049), (-0.06858, -0.05224, 0.05459), (-0.05267, -0.03767, 0.06768), (-0.07845, -0.04325, 0.06907), (-0.07483, -0.04798, 0.06554), (-0.07442, -0.03767, 0.06979), (-0.07271, -0.04317, 0.06854), (-0.07068, -0.0471, 0.06595), (-0.06742, -0.04597, 0.06651), (-0.06471, -0.05113, 0.05981), (-0.06033, -0.04798, 0.06414), (-0.07137, -0.05113, 0.06046), (-0.06774, -0.04939, 0.0632), (-0.06433, -0.0471, 0.06534), (-0.05992, -0.03767, 0.06838), (-0.06717, -0.03767, 0.06909), (-0.0561, -0.04325, 0.0669), (-0.06184, -0.04317, 0.06749), (-0.06727, -0.043, 0.06808), (-0.05267, 0.03767, 0.06768), (-0.06858, 0.05224, 0.05459), (-0.08167, 0.03767, 0.07049), (-0.0561, 0.04325, 0.0669), (-0.06033, 0.04798, 0.06414), (-0.05992, 0.03767, 0.06838), (-0.06184, 0.04317, 0.06749), (-0.06433, 0.0471, 0.06534), (-0.06742, 0.04597, 0.06651), (-0.07137, 0.05113, 0.06046), (-0.07483, 0.04798, 0.06554), (-0.06471, 0.05113, 0.05981), (-0.06774, 0.04939, 0.0632), (-0.07068, 0.0471, 0.06595), (-0.07442, 0.03767, 0.06979), (-0.06717, 0.03767, 0.06909), (-0.07845, 0.04325, 0.06907), (-0.07271, 0.04317, 0.06854), (-0.06727, 0.043, 0.06808), (-0.04382, -0.03767, -0.03481), (-0.05914, -0.05224, -0.02304), (-0.07264, -0.03767, -0.03686), (-0.04689, -0.04325, -0.0343), (-0.05088, -0.04798, -0.03188), (-0.05039, -0.03767, -0.03585), (-0.05274, -0.04305, -0.03487), (-0.05507, -0.04736, -0.03347), (-0.05833, -0.04605, -0.0344), (-0.06237, -0.05113, -0.02844), (-0.06606, -0.04798, -0.03296), (-0.05519, -0.05113, -0.02792), (-0.05856, -0.04952, -0.0312), (-0.0617, -0.04736, -0.03394), (-0.06599, -0.03767, -0.03696), (-0.05818, -0.03767, -0.0366), (-0.06967, -0.04325, -0.03592), (-0.0638, -0.04305, -0.03566), (-0.05825, -0.04292, -0.03558)], [], [(96, 248, 19, 1, 286, 210, 172, 78), (134, 266, 249, 95), (115, 135, 97, 77), (40, 58, 267, 133, 114, 152, 190, 229), (191, 154, 173, 209), (230, 192, 211, 285), (2, 21, 59, 39), (268, 57, 20, 247), (153, 116, 76, 171), (0, 3, 6, 5), (3, 4, 7, 6), (5, 6, 18, 15), (6, 7, 8, 18), (1, 9, 12, 11), (9, 10, 13, 12), (11, 12, 7, 4), (12, 13, 8, 7), (2, 14, 17, 16), (14, 15, 18, 17), (16, 17, 13, 10), (17, 18, 8, 13), (19, 22, 25, 24), (22, 23, 26, 25), (24, 25, 37, 34), (25, 26, 27, 37), (20, 28, 31, 30), (28, 29, 32, 31), (30, 31, 26, 23), (31, 32, 27, 26), (21, 33, 36, 35), (33, 34, 37, 36), (35, 36, 32, 29), (36, 37, 27, 32), (38, 41, 44, 43), (41, 42, 45, 44), (43, 44, 56, 53), (44, 45, 46, 56), (39, 47, 50, 49), (47, 48, 51, 50), (49, 50, 45, 42), (50, 51, 46, 45), (40, 52, 55, 54), (52, 53, 56, 55), (54, 55, 51, 48), (55, 56, 46, 51), (57, 60, 63, 62), (60, 61, 64, 63), (62, 63, 75, 72), (63, 64, 65, 75), (58, 66, 69, 68), (66, 67, 70, 69), (68, 69, 64, 61), (69, 70, 65, 64), (59, 71, 74, 73), (71, 72, 75, 74), (73, 74, 70, 67), (74, 75, 65, 70), (76, 79, 82, 81), (79, 80, 83, 82), (81, 82, 94, 91), (82, 83, 84, 94), (77, 85, 88, 87), (85, 86, 89, 88), (87, 88, 83, 80), (88, 89, 84, 83), (78, 90, 93, 92), (90, 91, 94, 93), (92, 93, 89, 86), (93, 94, 84, 89), (95, 98, 101, 100), (98, 99, 102, 101), (100, 101, 113, 110), (101, 102, 103, 113), (96, 104, 107, 106), (104, 105, 108, 107), (106, 107, 102, 99), (107, 108, 103, 102), (97, 109, 112, 111), (109, 110, 113, 112), (111, 112, 108, 105), (112, 113, 103, 108), (114, 117, 120, 119), (117, 118, 121, 120), (119, 120, 132, 129), (120, 121, 122, 132), (115, 123, 126, 125), (123, 124, 127, 126), (125, 126, 121, 118), (126, 127, 122, 121), (116, 128, 131, 130), (128, 129, 132, 131), (130, 131, 127, 124), (131, 132, 122, 127), (133, 136, 139, 138), (136, 137, 140, 139), (138, 139, 151, 148), (139, 140, 141, 151), (134, 142, 145, 144), (142, 143, 146, 145), (144, 145, 140, 137), (145, 146, 141, 140), (135, 147, 150, 149), (147, 148, 151, 150), (149, 150, 146, 143), (150, 151, 141, 146), (152, 155, 158, 157), (155, 156, 159, 158), (157, 158, 170, 167), (158, 159, 160, 170), (153, 161, 164, 163), (161, 162, 165, 164), (163, 164, 159, 156), (164, 165, 160, 159), (154, 166, 169, 168), (166, 167, 170, 169), (168, 169, 165, 162), (169, 170, 160, 165), (171, 174, 177, 176), (174, 175, 178, 177), (176, 177, 189, 186), (177, 178, 179, 189), (172, 180, 183, 182), (180, 181, 184, 183), (182, 183, 178, 175), (183, 184, 179, 178), (173, 185, 188, 187), (185, 186, 189, 188), (187, 188, 184, 181), (188, 189, 179, 184), (190, 193, 196, 195), (193, 194, 197, 196), (195, 196, 208, 205), (196, 197, 198, 208), (191, 199, 202, 201), (199, 200, 203, 202), (201, 202, 197, 194), (202, 203, 198, 197), (192, 204, 207, 206), (204, 205, 208, 207), (206, 207, 203, 200), (207, 208, 198, 203), (209, 212, 215, 214), (212, 213, 216, 215), (214, 215, 227, 224), (215, 216, 217, 227), (210, 218, 221, 220), (218, 219, 222, 221), (220, 221, 216, 213), (221, 222, 217, 216), (211, 223, 226, 225), (223, 224, 227, 226), (225, 226, 222, 219), (226, 227, 217, 222), (228, 231, 234, 233), (231, 232, 235, 234), (233, 234, 246, 243), (234, 235, 236, 246), (229, 237, 240, 239), (237, 238, 241, 240), (239, 240, 235, 232), (240, 241, 236, 235), (230, 242, 245, 244), (242, 243, 246, 245), (244, 245, 241, 238), (245, 246, 236, 241), (247, 250, 253, 252), (250, 251, 254, 253), (252, 253, 265, 262), (253, 254, 255, 265), (248, 256, 259, 258), (256, 257, 260, 259), (258, 259, 254, 251), (259, 260, 255, 254), (249, 261, 264, 263), (261, 262, 265, 264), (263, 264, 260, 257), (264, 265, 255, 260), (266, 269, 272, 271), (269, 270, 273, 272), (271, 272, 284, 281), (272, 273, 274, 284), (267, 275, 278, 277), (275, 276, 279, 278), (277, 278, 273, 270), (278, 279, 274, 273), (268, 280, 283, 282), (280, 281, 284, 283), (282, 283, 279, 276), (283, 284, 274, 279), (285, 288, 291, 290), (288, 289, 292, 291), (290, 291, 303, 300), (291, 292, 293, 303), (286, 294, 297, 296), (294, 295, 298, 297), (296, 297, 292, 289), (297, 298, 293, 292), (287, 299, 302, 301), (299, 300, 303, 302), (301, 302, 298, 295), (302, 303, 293, 298), (38, 0, 5, 41), (41, 5, 15, 42), (42, 15, 14, 49), (49, 14, 2, 39), (1, 19, 24, 9), (9, 24, 34, 10), (10, 34, 33, 16), (16, 33, 21, 2), (20, 57, 62, 28), (28, 62, 72, 29), (29, 72, 71, 35), (35, 71, 59, 21), (58, 40, 54, 66), (66, 54, 48, 67), (67, 48, 47, 73), (73, 47, 39, 59), (228, 38, 43, 231), (231, 43, 53, 232), (232, 53, 52, 239), (239, 52, 40, 229), (135, 115, 125, 147), (147, 125, 118, 148), (148, 118, 117, 138), (138, 117, 114, 133), (76, 116, 130, 79), (79, 130, 124, 80), (80, 124, 123, 87), (87, 123, 115, 77), (134, 95, 100, 142), (142, 100, 110, 143), (143, 110, 109, 149), (149, 109, 97, 135), (96, 78, 92, 104), (104, 92, 86, 105), (105, 86, 85, 111), (111, 85, 77, 97), (171, 76, 81, 174), (174, 81, 91, 175), (175, 91, 90, 182), (182, 90, 78, 172), (247, 20, 30, 250), (250, 30, 23, 251), (251, 23, 22, 258), (258, 22, 19, 248), (116, 153, 163, 128), (128, 163, 156, 129), (129, 156, 155, 119), (119, 155, 152, 114), (209, 173, 187, 212), (212, 187, 181, 213), (213, 181, 180, 220), (220, 180, 172, 210), (153, 171, 176, 161), (161, 176, 186, 162), (162, 186, 185, 168), (168, 185, 173, 154), (154, 191, 201, 166), (166, 201, 194, 167), (167, 194, 193, 157), (157, 193, 190, 152), (266, 134, 144, 269), (269, 144, 137, 270), (270, 137, 136, 277), (277, 136, 133, 267), (285, 211, 225, 288), (288, 225, 219, 289), (289, 219, 218, 296), (296, 218, 210, 286), (191, 209, 214, 199), (199, 214, 224, 200), (200, 224, 223, 206), (206, 223, 211, 192), (192, 230, 244, 204), (204, 244, 238, 205), (205, 238, 237, 195), (195, 237, 229, 190), (95, 249, 263, 98), (98, 263, 257, 99), (99, 257, 256, 106), (106, 256, 248, 96), (57, 268, 282, 60), (60, 282, 276, 61), (61, 276, 275, 68), (68, 275, 267, 58), (0, 287, 301, 3), (3, 301, 295, 4), (4, 295, 294, 11), (11, 294, 286, 1), (230, 285, 290, 242), (242, 290, 300, 243), (243, 300, 299, 233), (233, 299, 287, 228), (268, 247, 252, 280), (280, 252, 262, 281), (281, 262, 261, 271), (271, 261, 249, 266), (38, 228, 287, 0)])
_uv = me_cube_011.uv_layers.new(name='UVMap')
_uv.uv.foreach_set('vector', [0.5849, 0.7671, 0.5891, 0.9398, 0.5905, 0.9848, 0.4088, 0.9857, 0.4066, 0.9371, 0.4522, 0.8257, 0.4087, 0.794, 0.4132, 0.7696, 0.6406, 0.5349, 0.7963, 0.5349, 0.7963, 0.7151, 0.6406, 0.7151, 0.4143, 0.5349, 0.5857, 0.5349, 0.5857, 0.7151, 0.4143, 0.7151, 0.4088, 0.2643, 0.5905, 0.2652, 0.5891, 0.3102, 0.5849, 0.4829, 0.4132, 0.4804, 0.4087, 0.456, 0.4522, 0.4243, 0.4066, 0.3129, 0.2952, 0.5349, 0.2952, 0.5349, 0.2952, 0.7151, 0.2952, 0.7151, 0.1989, 0.5349, 0.2577, 0.5349, 0.2577, 0.7151, 0.1989, 0.7151, 0.4085, 0.03486, 0.5915, 0.03486, 0.5915, 0.2151, 0.4085, 0.2151, 0.8275, 0.5349, 0.8594, 0.5349, 0.8594, 0.7151, 0.8275, 0.7151, 0.3426, 0.5349, 0.3544, 0.5349, 0.3544, 0.7151, 0.3426, 0.7151, 0.1386, 0.7151, 0.1385, 0.7285, 0.1331, 0.7288, 0.1333, 0.7151, 0.1385, 0.7285, 0.1384, 0.75, 0.1333, 0.75, 0.1331, 0.7288, 0.1333, 0.7151, 0.1331, 0.7288, 0.125, 0.7281, 0.125, 0.7151, 0.1331, 0.7288, 0.1333, 0.75, 0.1304, 0.75, 0.125, 0.7281, 0.4088, 0.9857, 0.4087, 0.9911, 0.3955, 0.9913, 0.3959, 0.9859, 0.4087, 0.9911, 0.408, 1.0, 0.3954, 1.0, 0.3955, 0.9913, 0.3959, 0.9859, 0.3955, 0.9913, 0.375, 0.9917, 0.375, 0.9866, 0.3955, 0.9913, 0.3954, 1.0, 0.3884, 1.0, 0.375, 0.9917, 0.4085, 0.03486, 0.3955, 0.03486, 0.3951, 0.02118, 0.4084, 0.02152, 0.3955, 0.03486, 0.375, 0.03486, 0.375, 0.02188, 0.3951, 0.02118, 0.4084, 0.02152, 0.3951, 0.02118, 0.3954, 0.0, 0.408, 0.0, 0.3951, 0.02118, 0.375, 0.02188, 0.375, 0.01473, 0.3954, 0.0, 0.5905, 0.9848, 0.6036, 0.9847, 0.6041, 0.9908, 0.5908, 0.9907, 0.6036, 0.9847, 0.625, 0.9839, 0.625, 0.9896, 0.6041, 0.9908, 0.5908, 0.9907, 0.6041, 0.9908, 0.6028, 1.0, 0.5904, 1.0, 0.6041, 0.9908, 0.625, 0.9896, 0.625, 0.9927, 0.6028, 1.0, 0.8594, 0.7151, 0.8652, 0.7151, 0.8652, 0.7288, 0.8592, 0.7285, 0.8652, 0.7151, 0.875, 0.7151, 0.875, 0.7281, 0.8652, 0.7288, 0.8592, 0.7285, 0.8652, 0.7288, 0.8646, 0.75, 0.8589, 0.75, 0.8652, 0.7288, 0.875, 0.7281, 0.875, 0.7353, 0.8646, 0.75, 0.5915, 0.03486, 0.5912, 0.02152, 0.6041, 0.02118, 0.6041, 0.03486, 0.5912, 0.02152, 0.5904, 0.0, 0.6028, 0.0, 0.6041, 0.02118, 0.6041, 0.03486, 0.6041, 0.02118, 0.625, 0.02188, 0.625, 0.03486, 0.6041, 0.02118, 0.6028, 0.0, 0.6094, 0.0, 0.625, 0.02188, 0.1386, 0.5349, 0.1333, 0.5349, 0.1331, 0.5212, 0.1385, 0.5215, 0.1333, 0.5349, 0.125, 0.5349, 0.125, 0.5219, 0.1331, 0.5212, 0.1385, 0.5215, 0.1331, 0.5212, 0.1333, 0.5, 0.1384, 0.5, 0.1331, 0.5212, 0.125, 0.5219, 0.125, 0.5147, 0.1333, 0.5, 0.4085, 0.2151, 0.4084, 0.2285, 0.3951, 0.2288, 0.3955, 0.2151, 0.4084, 0.2285, 0.408, 0.25, 0.3954, 0.25, 0.3951, 0.2288, 0.3955, 0.2151, 0.3951, 0.2288, 0.375, 0.2281, 0.375, 0.2151, 0.3951, 0.2288, 0.3954, 0.25, 0.3884, 0.25, 0.375, 0.2281, 0.4088, 0.2643, 0.3959, 0.2641, 0.3955, 0.2587, 0.4087, 0.2589, 0.3959, 0.2641, 0.375, 0.2634, 0.375, 0.2583, 0.3955, 0.2587, 0.4087, 0.2589, 0.3955, 0.2587, 0.3954, 0.25, 0.408, 0.25, 0.3955, 0.2587, 0.375, 0.2583, 0.375, 0.2554, 0.3954, 0.25, 0.8594, 0.5349, 0.8592, 0.5215, 0.8652, 0.5212, 0.8652, 0.5349, 0.8592, 0.5215, 0.8589, 0.5, 0.8646, 0.5, 0.8652, 0.5212, 0.8652, 0.5349, 0.8652, 0.5212, 0.875, 0.5219, 0.875, 0.5349, 0.8652, 0.5212, 0.8646, 0.5, 0.8677, 0.5, 0.875, 0.5219, 0.5905, 0.2652, 0.5908, 0.2593, 0.6041, 0.2592, 0.6036, 0.2653, 0.5908, 0.2593, 0.5904, 0.25, 0.6028, 0.25, 0.6041, 0.2592, 0.6036, 0.2653, 0.6041, 0.2592, 0.625, 0.2604, 0.625, 0.2661, 0.6041, 0.2592, 0.6028, 0.25, 0.6094, 0.25, 0.625, 0.2604, 0.5915, 0.2151, 0.6041, 0.2151, 0.6041, 0.2288, 0.5912, 0.2285, 0.6041, 0.2151, 0.625, 0.2151, 0.625, 0.2281, 0.6041, 0.2288, 0.5912, 0.2285, 0.6041, 0.2288, 0.6028, 0.25, 0.5904, 0.25, 0.6041, 0.2288, 0.625, 0.2281, 0.625, 0.2353, 0.6028, 0.25, 0.3544, 0.7151, 0.3622, 0.7151, 0.3622, 0.7288, 0.3542, 0.7285, 0.3622, 0.7151, 0.375, 0.7151, 0.375, 0.7281, 0.3622, 0.7288, 0.3542, 0.7285, 0.3622, 0.7288, 0.3615, 0.75, 0.3539, 0.75, 0.3622, 0.7288, 0.375, 0.7281, 0.3809, 0.7482, 0.3615, 0.75, 0.4143, 0.7151, 0.4145, 0.7285, 0.3993, 0.7288, 0.3994, 0.7151, 0.4145, 0.7285, 0.4152, 0.75, 0.4007, 0.75, 0.3993, 0.7288, 0.3994, 0.7151, 0.3993, 0.7288, 0.375, 0.7281, 0.375, 0.7151, 0.3993, 0.7288, 0.4007, 0.75, 0.3809, 0.7482, 0.375, 0.7281, 0.4132, 0.7696, 0.3987, 0.7698, 0.3986, 0.7618, 0.4137, 0.7619, 0.3987, 0.7698, 0.375, 0.7711, 0.375, 0.7635, 0.3986, 0.7618, 0.4137, 0.7619, 0.3986, 0.7618, 0.4007, 0.75, 0.4152, 0.75, 0.3986, 0.7618, 0.375, 0.7635, 0.3809, 0.7482, 0.4007, 0.75, 0.6406, 0.7151, 0.6405, 0.7285, 0.6343, 0.7288, 0.6345, 0.7151, 0.6405, 0.7285, 0.6402, 0.75, 0.6343, 0.75, 0.6343, 0.7288, 0.6345, 0.7151, 0.6343, 0.7288, 0.625, 0.7281, 0.625, 0.7151, 0.6343, 0.7288, 0.6343, 0.75, 0.622, 0.7451, 0.625, 0.7281, 0.5849, 0.7671, 0.5852, 0.7607, 0.6007, 0.7603, 0.6002, 0.7667, 0.5852, 0.7607, 0.5867, 0.75, 0.6015, 0.75, 0.6007, 0.7603, 0.6002, 0.7667, 0.6007, 0.7603, 0.625, 0.7593, 0.625, 0.7652, 0.6007, 0.7603, 0.6015, 0.75, 0.622, 0.7451, 0.625, 0.7593, 0.5857, 0.7151, 0.6011, 0.7151, 0.6017, 0.7288, 0.586, 0.7285, 0.6011, 0.7151, 0.625, 0.7151, 0.625, 0.7281, 0.6017, 0.7288, 0.586, 0.7285, 0.6017, 0.7288, 0.6015, 0.75, 0.5867, 0.75, 0.6017, 0.7288, 0.625, 0.7281, 0.622, 0.7451, 0.6015, 0.75, 0.4132, 0.4804, 0.4137, 0.4881, 0.3986, 0.4882, 0.3987, 0.4802, 0.4137, 0.4881, 0.4152, 0.5, 0.4007, 0.5, 0.3986, 0.4882, 0.3987, 0.4802, 0.3986, 0.4882, 0.375, 0.4865, 0.375, 0.4789, 0.3986, 0.4882, 0.4007, 0.5, 0.3778, 0.5049, 0.375, 0.4865, 0.4143, 0.5349, 0.3994, 0.5349, 0.3993, 0.5212, 0.4145, 0.5215, 0.3994, 0.5349, 0.375, 0.5349, 0.375, 0.5219, 0.3993, 0.5212, 0.4145, 0.5215, 0.3993, 0.5212, 0.4007, 0.5, 0.4152, 0.5, 0.3993, 0.5212, 0.375, 0.5219, 0.3778, 0.5049, 0.4007, 0.5, 0.3544, 0.5349, 0.3542, 0.5215, 0.3622, 0.5212, 0.3622, 0.5349, 0.3542, 0.5215, 0.3539, 0.5, 0.3615, 0.5, 0.3622, 0.5212, 0.3622, 0.5349, 0.3622, 0.5212, 0.375, 0.5219, 0.375, 0.5349, 0.3622, 0.5212, 0.3615, 0.5, 0.3778, 0.5049, 0.375, 0.5219, 0.5849, 0.4829, 0.6002, 0.4833, 0.6007, 0.4897, 0.5852, 0.4893, 0.6002, 0.4833, 0.625, 0.4848, 0.625, 0.4907, 0.6007, 0.4897, 0.5852, 0.4893, 0.6007, 0.4897, 0.6015, 0.5, 0.5867, 0.5, 0.6007, 0.4897, 0.625, 0.4907, 0.62, 0.5029, 0.6015, 0.5, 0.6406, 0.5349, 0.6345, 0.5349, 0.6343, 0.5212, 0.6405, 0.5215, 0.6345, 0.5349, 0.625, 0.5349, 0.625, 0.5219, 0.6343, 0.5212, 0.6405, 0.5215, 0.6343, 0.5212, 0.6343, 0.5, 0.6402, 0.5, 0.6343, 0.5212, 0.625, 0.5219, 0.62, 0.5029, 0.6343, 0.5, 0.5857, 0.5349, 0.586, 0.5215, 0.6017, 0.5212, 0.6011, 0.5349, 0.586, 0.5215, 0.5867, 0.5, 0.6015, 0.5, 0.6017, 0.5212, 0.6011, 0.5349, 0.6017, 0.5212, 0.625, 0.5219, 0.625, 0.5349, 0.6017, 0.5212, 0.6015, 0.5, 0.62, 0.5029, 0.625, 0.5219, 0.4087, 0.456, 0.3967, 0.459, 0.3916, 0.4512, 0.3983, 0.4463, 0.3967, 0.459, 0.375, 0.4613, 0.375, 0.4545, 0.3916, 0.4512, 0.3983, 0.4463, 0.3916, 0.4512, 0.375, 0.4372, 0.375, 0.4283, 0.3916, 0.4512, 0.375, 0.4545, 0.375, 0.4495, 0.375, 0.4372, 0.3426, 0.5349, 0.3335, 0.5349, 0.3315, 0.522, 0.3397, 0.5215, 0.3335, 0.5349, 0.3219, 0.5349, 0.3219, 0.5223, 0.3315, 0.522, 0.3397, 0.5215, 0.3315, 0.522, 0.3295, 0.5, 0.3363, 0.5, 0.3315, 0.522, 0.3219, 0.5223, 0.3219, 0.5148, 0.3295, 0.5, 0.2952, 0.5349, 0.2989, 0.5215, 0.3096, 0.522, 0.3069, 0.5349, 0.2989, 0.5215, 0.3033, 0.5, 0.3122, 0.5, 0.3096, 0.522, 0.3069, 0.5349, 0.3096, 0.522, 0.3219, 0.5223, 0.3219, 0.5349, 0.3096, 0.522, 0.3122, 0.5, 0.3185, 0.5, 0.3219, 0.5223, 0.3426, 0.7151, 0.3397, 0.7285, 0.3315, 0.728, 0.3335, 0.7151, 0.3397, 0.7285, 0.3363, 0.75, 0.3295, 0.75, 0.3315, 0.728, 0.3335, 0.7151, 0.3315, 0.728, 0.3219, 0.7277, 0.3219, 0.7151, 0.3315, 0.728, 0.3295, 0.75, 0.3245, 0.75, 0.3219, 0.7277, 0.4087, 0.794, 0.3983, 0.8037, 0.3916, 0.7988, 0.3967, 0.791, 0.3983, 0.8037, 0.375, 0.8217, 0.375, 0.8128, 0.3916, 0.7988, 0.3967, 0.791, 0.3916, 0.7988, 0.375, 0.7955, 0.375, 0.7887, 0.3916, 0.7988, 0.375, 0.8128, 0.375, 0.8065, 0.375, 0.7955, 0.2952, 0.7151, 0.3069, 0.7151, 0.3096, 0.728, 0.2989, 0.7285, 0.3069, 0.7151, 0.3219, 0.7151, 0.3219, 0.7277, 0.3096, 0.728, 0.2989, 0.7285, 0.3096, 0.728, 0.3122, 0.75, 0.3033, 0.75, 0.3096, 0.728, 0.3219, 0.7277, 0.3219, 0.7352, 0.3122, 0.75, 0.4522, 0.4243, 0.4229, 0.4168, 0.4027, 0.406, 0.4236, 0.4118, 0.4229, 0.4168, 0.375, 0.3993, 0.375, 0.396, 0.4027, 0.406, 0.4236, 0.4118, 0.4027, 0.406, 0.375, 0.3925, 0.375, 0.3911, 0.4027, 0.406, 0.375, 0.396, 0.375, 0.3935, 0.375, 0.3925, 0.2952, 0.5349, 0.2839, 0.5349, 0.2773, 0.522, 0.2856, 0.5215, 0.2839, 0.5349, 0.2685, 0.5349, 0.2685, 0.5223, 0.2773, 0.522, 0.2856, 0.5215, 0.2773, 0.522, 0.271, 0.5, 0.2743, 0.5, 0.2773, 0.522, 0.2685, 0.5223, 0.2685, 0.5148, 0.271, 0.5, 0.2577, 0.5349, 0.2616, 0.5215, 0.2649, 0.522, 0.2623, 0.5349, 0.2616, 0.5215, 0.2661, 0.5, 0.2675, 0.5, 0.2649, 0.522, 0.2623, 0.5349, 0.2649, 0.522, 0.2685, 0.5223, 0.2685, 0.5349, 0.2649, 0.522, 0.2675, 0.5, 0.2685, 0.5, 0.2685, 0.5223, 0.2952, 0.7151, 0.2856, 0.7285, 0.2773, 0.728, 0.2839, 0.7151, 0.2856, 0.7285, 0.2743, 0.75, 0.271, 0.75, 0.2773, 0.728, 0.2839, 0.7151, 0.2773, 0.728, 0.2685, 0.7277, 0.2685, 0.7151, 0.2773, 0.728, 0.271, 0.75, 0.2685, 0.75, 0.2685, 0.7277, 0.4522, 0.8257, 0.4236, 0.8382, 0.4027, 0.844, 0.4229, 0.8332, 0.4236, 0.8382, 0.375, 0.8589, 0.375, 0.8575, 0.4027, 0.844, 0.4229, 0.8332, 0.4027, 0.844, 0.375, 0.854, 0.375, 0.8507, 0.4027, 0.844, 0.375, 0.8575, 0.375, 0.8565, 0.375, 0.854, 0.2577, 0.7151, 0.2623, 0.7151, 0.2649, 0.728, 0.2616, 0.7285, 0.2623, 0.7151, 0.2685, 0.7151, 0.2685, 0.7277, 0.2649, 0.728, 0.2616, 0.7285, 0.2649, 0.728, 0.2675, 0.75, 0.2661, 0.75, 0.2649, 0.728, 0.2685, 0.7277, 0.2685, 0.7352, 0.2675, 0.75, 0.1745, 0.5349, 0.1772, 0.5215, 0.1827, 0.522, 0.1807, 0.5349, 0.1772, 0.5215, 0.1804, 0.5, 0.1845, 0.5, 0.1827, 0.522, 0.1807, 0.5349, 0.1827, 0.522, 0.1881, 0.5223, 0.1881, 0.5349, 0.1827, 0.522, 0.1845, 0.5, 0.1877, 0.5, 0.1881, 0.5223, 0.4066, 0.3129, 0.3952, 0.316, 0.3887, 0.313, 0.395, 0.3098, 0.3952, 0.316, 0.375, 0.3192, 0.375, 0.3159, 0.3887, 0.313, 0.395, 0.3098, 0.3887, 0.313, 0.375, 0.3095, 0.375, 0.3054, 0.3887, 0.313, 0.375, 0.3159, 0.375, 0.3134, 0.375, 0.3095, 0.1989, 0.5349, 0.1939, 0.5349, 0.1924, 0.522, 0.1967, 0.5215, 0.1939, 0.5349, 0.1881, 0.5349, 0.1881, 0.5223, 0.1924, 0.522, 0.1967, 0.5215, 0.1924, 0.522, 0.1909, 0.5, 0.1942, 0.5, 0.1924, 0.522, 0.1881, 0.5223, 0.1881, 0.5148, 0.1909, 0.5, 0.8275, 0.7151, 0.824, 0.7285, 0.8178, 0.7283, 0.8197, 0.7151, 0.824, 0.7285, 0.8197, 0.75, 0.8153, 0.75, 0.8178, 0.7283, 0.8197, 0.7151, 0.8178, 0.7283, 0.8119, 0.7279, 0.8119, 0.7151, 0.8178, 0.7283, 0.8153, 0.75, 0.8119, 0.75, 0.8119, 0.7279, 0.5891, 0.9398, 0.6027, 0.9352, 0.6104, 0.9381, 0.6028, 0.9423, 0.6027, 0.9352, 0.625, 0.9291, 0.625, 0.9335, 0.6104, 0.9381, 0.6028, 0.9423, 0.6104, 0.9381, 0.625, 0.9403, 0.625, 0.9447, 0.6104, 0.9381, 0.625, 0.9335, 0.625, 0.9369, 0.625, 0.9403, 0.7963, 0.7151, 0.8041, 0.7151, 0.8061, 0.7283, 0.7999, 0.7285, 0.8041, 0.7151, 0.8119, 0.7151, 0.8119, 0.7279, 0.8061, 0.7283, 0.7999, 0.7285, 0.8061, 0.7283, 0.8085, 0.75, 0.8041, 0.75, 0.8061, 0.7283, 0.8119, 0.7279, 0.8119, 0.735, 0.8085, 0.75, 0.7963, 0.5349, 0.7999, 0.5215, 0.8061, 0.5217, 0.8041, 0.5349, 0.7999, 0.5215, 0.8041, 0.5, 0.8085, 0.5, 0.8061, 0.5217, 0.8041, 0.5349, 0.8061, 0.5217, 0.8119, 0.5221, 0.8119, 0.5349, 0.8061, 0.5217, 0.8085, 0.5, 0.8119, 0.5, 0.8119, 0.5221, 0.5891, 0.3102, 0.6028, 0.3077, 0.6104, 0.3119, 0.6027, 0.3148, 0.6028, 0.3077, 0.625, 0.3053, 0.625, 0.3097, 0.6104, 0.3119, 0.6027, 0.3148, 0.6104, 0.3119, 0.625, 0.3165, 0.625, 0.3209, 0.6104, 0.3119, 0.625, 0.3097, 0.625, 0.3131, 0.625, 0.3165, 0.8275, 0.5349, 0.8197, 0.5349, 0.8178, 0.5217, 0.824, 0.5215, 0.8197, 0.5349, 0.8119, 0.5349, 0.8119, 0.5221, 0.8178, 0.5217, 0.824, 0.5215, 0.8178, 0.5217, 0.8153, 0.5, 0.8197, 0.5, 0.8178, 0.5217, 0.8119, 0.5221, 0.8119, 0.515, 0.8153, 0.5, 0.1989, 0.7151, 0.1967, 0.7285, 0.1924, 0.728, 0.1939, 0.7151, 0.1967, 0.7285, 0.1942, 0.75, 0.1909, 0.75, 0.1924, 0.728, 0.1939, 0.7151, 0.1924, 0.728, 0.1881, 0.7277, 0.1881, 0.7151, 0.1924, 0.728, 0.1909, 0.75, 0.1884, 0.75, 0.1881, 0.7277, 0.4066, 0.9371, 0.395, 0.9402, 0.3887, 0.937, 0.3952, 0.934, 0.395, 0.9402, 0.375, 0.9446, 0.375, 0.9405, 0.3887, 0.937, 0.3952, 0.934, 0.3887, 0.937, 0.375, 0.9341, 0.375, 0.9308, 0.3887, 0.937, 0.375, 0.9405, 0.375, 0.9373, 0.375, 0.9341, 0.1745, 0.7151, 0.1807, 0.7151, 0.1827, 0.728, 0.1772, 0.7285, 0.1807, 0.7151, 0.1881, 0.7151, 0.1881, 0.7277, 0.1827, 0.728, 0.1772, 0.7285, 0.1827, 0.728, 0.1845, 0.75, 0.1804, 0.75, 0.1827, 0.728, 0.1881, 0.7277, 0.1881, 0.7352, 0.1845, 0.75, 0.1386, 0.5349, 0.1386, 0.7151, 0.1333, 0.7151, 0.1333, 0.5349, 0.1333, 0.5349, 0.1333, 0.7151, 0.125, 0.7151, 0.125, 0.5349, 0.375, 0.2151, 0.375, 0.03486, 0.3955, 0.03486, 0.3955, 0.2151, 0.3955, 0.2151, 0.3955, 0.03486, 0.4085, 0.03486, 0.4085, 0.2151, 0.4088, 0.9857, 0.5905, 0.9848, 0.5908, 0.9907, 0.4087, 0.9911, 0.4087, 0.9911, 0.5908, 0.9907, 0.5904, 1.0, 0.408, 1.0, 0.408, 0.0, 0.5904, 0.0, 0.5912, 0.02152, 0.4084, 0.02152, 0.4084, 0.02152, 0.5912, 0.02152, 0.5915, 0.03486, 0.4085, 0.03486, 0.8594, 0.7151, 0.8594, 0.5349, 0.8652, 0.5349, 0.8652, 0.7151, 0.8652, 0.7151, 0.8652, 0.5349, 0.875, 0.5349, 0.875, 0.7151, 0.625, 0.03486, 0.625, 0.2151, 0.6041, 0.2151, 0.6041, 0.03486, 0.6041, 0.03486, 0.6041, 0.2151, 0.5915, 0.2151, 0.5915, 0.03486, 0.5905, 0.2652, 0.4088, 0.2643, 0.4087, 0.2589, 0.5908, 0.2593, 0.5908, 0.2593, 0.4087, 0.2589, 0.408, 0.25, 0.5904, 0.25, 0.5904, 0.25, 0.408, 0.25, 0.4084, 0.2285, 0.5912, 0.2285, 0.5912, 0.2285, 0.4084, 0.2285, 0.4085, 0.2151, 0.5915, 0.2151, 0.1745, 0.5349, 0.1386, 0.5349, 0.1385, 0.5215, 0.1772, 0.5215, 0.1772, 0.5215, 0.1385, 0.5215, 0.1384, 0.5, 0.1804, 0.5, 0.375, 0.3054, 0.375, 0.2634, 0.3959, 0.2641, 0.395, 0.3098, 0.395, 0.3098, 0.3959, 0.2641, 0.4088, 0.2643, 0.4066, 0.3129, 0.5857, 0.5349, 0.4143, 0.5349, 0.4145, 0.5215, 0.586, 0.5215, 0.586, 0.5215, 0.4145, 0.5215, 0.4152, 0.5, 0.5867, 0.5, 0.5867, 0.5, 0.4152, 0.5, 0.4137, 0.4881, 0.5852, 0.4893, 0.5852, 0.4893, 0.4137, 0.4881, 0.4132, 0.4804, 0.5849, 0.4829, 0.3544, 0.7151, 0.3544, 0.5349, 0.3622, 0.5349, 0.3622, 0.7151, 0.3622, 0.7151, 0.3622, 0.5349, 0.375, 0.5349, 0.375, 0.7151, 0.375, 0.7151, 0.375, 0.5349, 0.3994, 0.5349, 0.3994, 0.7151, 0.3994, 0.7151, 0.3994, 0.5349, 0.4143, 0.5349, 0.4143, 0.7151, 0.6406, 0.5349, 0.6406, 0.7151, 0.6345, 0.7151, 0.6345, 0.5349, 0.6345, 0.5349, 0.6345, 0.7151, 0.625, 0.7151, 0.625, 0.5349, 0.625, 0.5349, 0.625, 0.7151, 0.6011, 0.7151, 0.6011, 0.5349, 0.6011, 0.5349, 0.6011, 0.7151, 0.5857, 0.7151, 0.5857, 0.5349, 0.5849, 0.7671, 0.4132, 0.7696, 0.4137, 0.7619, 0.5852, 0.7607, 0.5852, 0.7607, 0.4137, 0.7619, 0.4152, 0.75, 0.5867, 0.75, 0.5867, 0.75, 0.4152, 0.75, 0.4145, 0.7285, 0.586, 0.7285, 0.586, 0.7285, 0.4145, 0.7285, 0.4143, 0.7151, 0.5857, 0.7151, 0.3426, 0.7151, 0.3544, 0.7151, 0.3542, 0.7285, 0.3397, 0.7285, 0.3397, 0.7285, 0.3542, 0.7285, 0.3539, 0.75, 0.3363, 0.75, 0.375, 0.7887, 0.375, 0.7711, 0.3987, 0.7698, 0.3967, 0.791, 0.3967, 0.791, 0.3987, 0.7698, 0.4132, 0.7696, 0.4087, 0.794, 0.8275, 0.7151, 0.8594, 0.7151, 0.8592, 0.7285, 0.824, 0.7285, 0.824, 0.7285, 0.8592, 0.7285, 0.8589, 0.75, 0.8197, 0.75, 0.625, 0.9447, 0.625, 0.9839, 0.6036, 0.9847, 0.6028, 0.9423, 0.6028, 0.9423, 0.6036, 0.9847, 0.5905, 0.9848, 0.5891, 0.9398, 0.3544, 0.5349, 0.3426, 0.5349, 0.3397, 0.5215, 0.3542, 0.5215, 0.3542, 0.5215, 0.3397, 0.5215, 0.3363, 0.5, 0.3539, 0.5, 0.375, 0.4789, 0.375, 0.4613, 0.3967, 0.459, 0.3987, 0.4802, 0.3987, 0.4802, 0.3967, 0.459, 0.4087, 0.456, 0.4132, 0.4804, 0.2952, 0.7151, 0.2952, 0.7151, 0.2989, 0.7285, 0.2856, 0.7285, 0.2856, 0.7285, 0.2989, 0.7285, 0.3033, 0.75, 0.2743, 0.75, 0.375, 0.8507, 0.375, 0.8217, 0.3983, 0.8037, 0.4229, 0.8332, 0.4229, 0.8332, 0.3983, 0.8037, 0.4087, 0.794, 0.4522, 0.8257, 0.3426, 0.5349, 0.3426, 0.7151, 0.3335, 0.7151, 0.3335, 0.5349, 0.3335, 0.5349, 0.3335, 0.7151, 0.3219, 0.7151, 0.3219, 0.5349, 0.3219, 0.5349, 0.3219, 0.7151, 0.3069, 0.7151, 0.3069, 0.5349, 0.3069, 0.5349, 0.3069, 0.7151, 0.2952, 0.7151, 0.2952, 0.5349, 0.2952, 0.5349, 0.2952, 0.5349, 0.2856, 0.5215, 0.2989, 0.5215, 0.2989, 0.5215, 0.2856, 0.5215, 0.2743, 0.5, 0.3033, 0.5, 0.375, 0.4283, 0.375, 0.3993, 0.4229, 0.4168, 0.3983, 0.4463, 0.3983, 0.4463, 0.4229, 0.4168, 0.4522, 0.4243, 0.4087, 0.456, 0.7963, 0.5349, 0.6406, 0.5349, 0.6405, 0.5215, 0.7999, 0.5215, 0.7999, 0.5215, 0.6405, 0.5215, 0.6402, 0.5, 0.8041, 0.5, 0.625, 0.3209, 0.625, 0.4848, 0.6002, 0.4833, 0.6027, 0.3148, 0.6027, 0.3148, 0.6002, 0.4833, 0.5849, 0.4829, 0.5891, 0.3102, 0.1989, 0.7151, 0.2577, 0.7151, 0.2616, 0.7285, 0.1967, 0.7285, 0.1967, 0.7285, 0.2616, 0.7285, 0.2661, 0.75, 0.1942, 0.75, 0.375, 0.9308, 0.375, 0.8589, 0.4236, 0.8382, 0.3952, 0.934, 0.3952, 0.934, 0.4236, 0.8382, 0.4522, 0.8257, 0.4066, 0.9371, 0.2952, 0.5349, 0.2952, 0.7151, 0.2839, 0.7151, 0.2839, 0.5349, 0.2839, 0.5349, 0.2839, 0.7151, 0.2685, 0.7151, 0.2685, 0.5349, 0.2685, 0.5349, 0.2685, 0.7151, 0.2623, 0.7151, 0.2623, 0.5349, 0.2623, 0.5349, 0.2623, 0.7151, 0.2577, 0.7151, 0.2577, 0.5349, 0.2577, 0.5349, 0.1989, 0.5349, 0.1967, 0.5215, 0.2616, 0.5215, 0.2616, 0.5215, 0.1967, 0.5215, 0.1942, 0.5, 0.2661, 0.5, 0.375, 0.3911, 0.375, 0.3192, 0.3952, 0.316, 0.4236, 0.4118, 0.4236, 0.4118, 0.3952, 0.316, 0.4066, 0.3129, 0.4522, 0.4243, 0.6406, 0.7151, 0.7963, 0.7151, 0.7999, 0.7285, 0.6405, 0.7285, 0.6405, 0.7285, 0.7999, 0.7285, 0.8041, 0.75, 0.6402, 0.75, 0.625, 0.7652, 0.625, 0.9291, 0.6027, 0.9352, 0.6002, 0.7667, 0.6002, 0.7667, 0.6027, 0.9352, 0.5891, 0.9398, 0.5849, 0.7671, 0.8594, 0.5349, 0.8275, 0.5349, 0.824, 0.5215, 0.8592, 0.5215, 0.8592, 0.5215, 0.824, 0.5215, 0.8197, 0.5, 0.8589, 0.5, 0.625, 0.2661, 0.625, 0.3053, 0.6028, 0.3077, 0.6036, 0.2653, 0.6036, 0.2653, 0.6028, 0.3077, 0.5891, 0.3102, 0.5905, 0.2652, 0.1386, 0.7151, 0.1745, 0.7151, 0.1772, 0.7285, 0.1385, 0.7285, 0.1385, 0.7285, 0.1772, 0.7285, 0.1804, 0.75, 0.1384, 0.75, 0.375, 0.9866, 0.375, 0.9446, 0.395, 0.9402, 0.3959, 0.9859, 0.3959, 0.9859, 0.395, 0.9402, 0.4066, 0.9371, 0.4088, 0.9857, 0.1989, 0.5349, 0.1989, 0.7151, 0.1939, 0.7151, 0.1939, 0.5349, 0.1939, 0.5349, 0.1939, 0.7151, 0.1881, 0.7151, 0.1881, 0.5349, 0.1881, 0.5349, 0.1881, 0.7151, 0.1807, 0.7151, 0.1807, 0.5349, 0.1807, 0.5349, 0.1807, 0.7151, 0.1745, 0.7151, 0.1745, 0.5349, 0.8275, 0.5349, 0.8275, 0.7151, 0.8197, 0.7151, 0.8197, 0.5349, 0.8197, 0.5349, 0.8197, 0.7151, 0.8119, 0.7151, 0.8119, 0.5349, 0.8119, 0.5349, 0.8119, 0.7151, 0.8041, 0.7151, 0.8041, 0.5349, 0.8041, 0.5349, 0.8041, 0.7151, 0.7963, 0.7151, 0.7963, 0.5349, 0.1386, 0.5349, 0.1745, 0.5349, 0.1745, 0.7151, 0.1386, 0.7151])
me_cube_011.update()

# ---- objects
ob_cylinder = bpy.data.objects.new('Cylinder', me_cylinder)
ob_plane = bpy.data.objects.new('Plane', me_plane)
ob_cube_001 = bpy.data.objects.new('Cube.001', me_cube_002)
ob_cube_004 = bpy.data.objects.new('Cube.004', me_cube_007)
ob_cube = bpy.data.objects.new('Cube', me_cube_001)
ob_cube_002 = bpy.data.objects.new('Cube.002', me_cube_005)
ob_cube_003 = bpy.data.objects.new('Cube.003', me_cube_008)
ob_cube_005 = bpy.data.objects.new('Cube.005', me_cube_009)
ob_cube_006 = bpy.data.objects.new('Cube.006', me_cube_010)
ob_cube_007 = bpy.data.objects.new('Cube.007', me_cube_011)

# ---- transforms, parenting, visibility, modifiers, constraints
ob_cylinder.location = (0.5041, -9.934e-08, 0.09848)
ob_cylinder.rotation_euler = (1.571, -0.0, 0.0)
ob_cylinder.scale = (0.02025, 0.02025, 0.1628)
ob_plane.location = (-0.2247, 0.0, 0.0)
ob_plane.rotation_euler = (-0.0, 1.571, 0.0)
ob_cube_001.location = (0.1978, -9.35e-08, 0.09848)
_m = ob_cube_001.modifiers.new('Bevel', 'BEVEL')
_m.width = 0.004
_m.width_pct = 0.004
ob_cube_004.location = (0.1978, -9.35e-08, 0.09848)
ob_cube_004.rotation_euler = (301.6, -0.0, 0.0)
_m = ob_cube_004.modifiers.new('Bevel', 'BEVEL')
_m.width = 0.004
_m.width_pct = 0.004
ob_cube.parent = ob_cube_004
ob_cube.matrix_parent_inverse = Matrix(((1.0, -0.0, 0.0, -0.1978), (-0.0, 1.0, -0.0, 9.35e-08), (0.0, -0.0, 1.0, -0.09848), (-0.0, 0.0, -0.0, 1.0)))
ob_cube.location = (-0.03454, -0.1069, 0.1602)
ob_cube.rotation_euler = (-0.4593, 0.0, 0.0)
ob_cube.scale = (0.6444, 1.0, 1.0)
_m = ob_cube.modifiers.new('Mirror', 'MIRROR')
_m.use_axis = (False, True, False)
_m.mirror_object = ob_cube_004
_m = ob_cube.modifiers.new('Bevel', 'BEVEL')
_m.width = 0.008
_m.width_pct = 0.008
_m.segments = 2
ob_cube_002.parent = ob_cube_004
ob_cube_002.matrix_parent_inverse = Matrix(((1.0, -0.0, 0.0, -0.1978), (-0.0, 1.0, -0.0, 9.35e-08), (0.0, -0.0, 1.0, -0.09848), (-0.0, 0.0, -0.0, 1.0)))
ob_cube_002.location = (0.01221, 0.0, -0.01859)
ob_cube_002.rotation_euler = (1.571, -0.0, 0.0)
ob_cube_002.scale = (0.6444, 1.0, 1.0)
_m = ob_cube_002.modifiers.new('Bevel', 'BEVEL')
_m.width = 0.008
_m.width_pct = 0.008
_m.segments = 2
ob_cube_003.location = (0.001188, -0.06809, 0.00367)
_m = ob_cube_003.modifiers.new('Bevel', 'BEVEL')
_m.width = 0.008
_m.width_pct = 0.008
_m = ob_cube_003.modifiers.new('Mirror', 'MIRROR')
_m.show_render = False
_m.use_axis = (False, True, False)
_m.mirror_object = ob_cube_006
ob_cube_005.location = (0.2427, -0.06809, -0.0184)
ob_cube_005.scale = (1.705, 1.034, 1.114)
_m = ob_cube_005.modifiers.new('Bevel', 'BEVEL')
_m = ob_cube_005.modifiers.new('Mirror', 'MIRROR')
_m.show_render = False
_m.use_axis = (False, True, False)
_m.mirror_object = ob_cube_006
_m = ob_cube_005.modifiers.new('Auto Smooth', 'NODES')
_m.node_group = ng_auto_smooth
_gi = [s.identifier for s in ng_auto_smooth.interface.items_tree if s.item_type == 'SOCKET' and s.in_out == 'INPUT']
_m[_gi[1]] = 0.5236  # Angle
ob_cube_006.location = (0.3179, 0.0, -0.1417)
ob_cube_006.scale = (0.0903, 0.1458, 0.05326)
ob_cube_007.location = (0.2966, -0.06809, -0.1417)
ob_cube_007.rotation_euler = (0.0, 1.234, 0.0)
_m = ob_cube_007.modifiers.new('Auto Smooth', 'NODES')
_m.node_group = ng_auto_smooth
_gi = [s.identifier for s in ng_auto_smooth.interface.items_tree if s.item_type == 'SOCKET' and s.in_out == 'INPUT']
_m[_gi[1]] = 0.5236  # Angle

# ---- collection membership
scene.collection.objects.link(ob_cylinder)
scene.collection.objects.link(ob_plane)
col_minigun.objects.link(ob_cube_001)
col_minigun.objects.link(ob_cube_004)
col_minigun.objects.link(ob_cube)
col_minigun.objects.link(ob_cube_002)
col_pistol.objects.link(ob_cube_003)
col_pistol.objects.link(ob_cube_005)
col_pistol.objects.link(ob_cube_006)
col_pistol.objects.link(ob_cube_007)

# ---- scene / render settings (as saved in the file)
scene.frame_start = 1; scene.frame_end = 250; scene.frame_set(196)
scene.render.engine = 'CYCLES'
scene.render.resolution_x = 4096
scene.render.resolution_y = 2160
scene.render.use_border = True
scene.cycles.samples = 512
scene.cycles.sampling_pattern = 'TABULATED_SOBOL'
scene.cycles.tile_size = 216
scene.view_settings.look = 'High Contrast'
scene.view_settings.view_transform = 'Filmic'
bpy.context.view_layer.update()

# ---- added for rendering (the .blend has no active camera): camera
cam_auto = bpy.data.cameras.new('AutoCamera')
cam_auto.lens = 50.0
cam_auto.sensor_width = 36.0
cam_auto.clip_end = 1000.0
ob_auto_camera = bpy.data.objects.new('AutoCamera', cam_auto)
scene.collection.objects.link(ob_auto_camera)
ob_auto_camera.location = (3.20507, -3.84609, 2.56406)
ob_auto_camera.rotation_euler = (1.09748, -7.21219e-08, 0.694738)
scene.camera = ob_auto_camera
bpy.context.view_layer.update()
